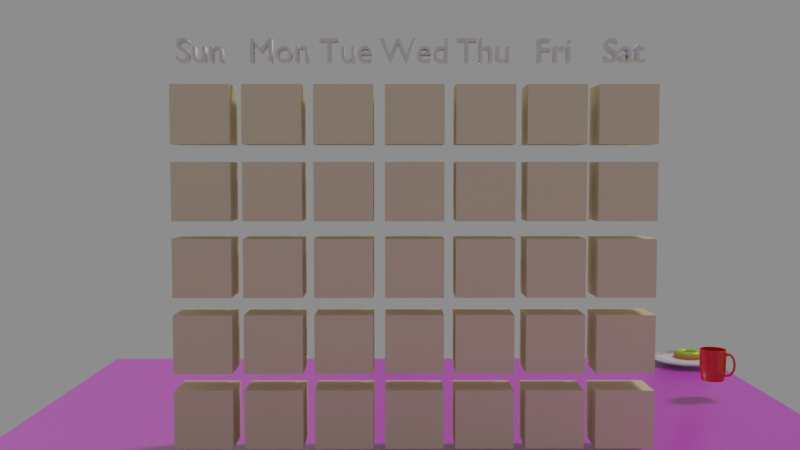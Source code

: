 # Source: donates.blend  (saved by Blender 2.79.0; exported with 4.5.12 LTS)
import bpy
from mathutils import Matrix  # noqa: F401  (used for matrix-valued properties, if any)

bpy.ops.wm.read_factory_settings(use_empty=True)
scene = bpy.context.scene
scene.name = 'Scene'

# ---- collections
col_collection_1 = bpy.data.collections.new('Collection 1'); scene.collection.children.link(col_collection_1)
col_collection_2 = bpy.data.collections.new('Collection 2'); scene.collection.children.link(col_collection_2)
col_collection_2.hide_render = True
col_collection_2.hide_viewport = True

# ---- images (referenced by path relative to the original .blend; pixels are not part of the script)
import os
ASSET_DIR = os.environ.get("B2B_ASSET_DIR", "")  # directory of the original .blend (textures are referenced by path, not embedded)
HERE = os.path.dirname(os.path.abspath(__file__))  # packed textures are extracted next to this script under _unpacked/

def load_image(name, relpath, width, height, colorspace="sRGB"):
    """Load a texture the original file referenced (path relative to the .blend, or extracted next to this script)."""
    p = next((c for c in (os.path.join(HERE, relpath), os.path.join(ASSET_DIR, relpath)) if relpath and os.path.exists(c)), "")
    if p:
        img = bpy.data.images.load(p, check_existing=True)
        img.name = name
    else:  # same state as the original file: an image datablock whose file is absent (Cycles renders it pink)
        img = bpy.data.images.new(name, width, height)
        img.source = "FILE"
        img.filepath = "//" + (relpath or name)
    img.colorspace_settings.name = colorspace
    return img
img_woodtexture_png = load_image('woodTexture.png', 'woodTexture.png', 1024, 1024, 'sRGB')

# ---- materials (node trees are filled in below, after node groups)
mat_material_003 = bpy.data.materials.new('Material.003')
mat_material_003.alpha_threshold = 0.0
mat_material_003.roughness = 0.5
mat_material_004 = bpy.data.materials.new('Material.004')
mat_material_004.alpha_threshold = 0.0
mat_material_004.roughness = 0.5
mat_material_006 = bpy.data.materials.new('Material.006')
mat_material_006.alpha_threshold = 0.0
mat_material_006.roughness = 0.5
mat_material = bpy.data.materials.new('Material')
mat_material.alpha_threshold = 0.0
mat_material.roughness = 0.5
mat_material_001 = bpy.data.materials.new('Material.001')
mat_material_001.alpha_threshold = 0.0
mat_material_001.diffuse_color = (0.8, 0.3315, 0.07433, 1.0)
mat_material_001.roughness = 0.5
mat_material_005 = bpy.data.materials.new('Material.005')
mat_material_005.alpha_threshold = 0.0
mat_material_005.roughness = 0.5

# ---- material node trees
mat_material_003.use_nodes = True; mat_material_003.node_tree.nodes.clear()
_N = mat_material_003.node_tree.nodes; _L = mat_material_003.node_tree.links
n0 = _N.new('ShaderNodeMixShader'); n0.name = 'Mix Shader'; n0.location = (197, 304)
n0.inputs[0].default_value = 0.8727
n1 = _N.new('ShaderNodeOutputMaterial'); n1.name = 'Material Output'; n1.location = (449, 285)
n2 = _N.new('ShaderNodeBsdfAnisotropic'); n2.name = 'Glossy BSDF'; n2.location = (-15, 474)
n2.distribution = 'GGX'
n2.inputs[1].default_value = 0.0
n3 = _N.new('ShaderNodeBsdfDiffuse'); n3.name = 'Diffuse BSDF'; n3.location = (-58, 210)
n3.inputs[0].default_value = (0.7983, 0.7699, 0.8, 1.0)
_L.new(n2.outputs[0], n0.inputs[1])
_L.new(n0.outputs[0], n1.inputs[0])
_L.new(n3.outputs[0], n0.inputs[2])
n1.is_active_output = True
mat_material_004.use_nodes = True; mat_material_004.node_tree.nodes.clear()
_N = mat_material_004.node_tree.nodes; _L = mat_material_004.node_tree.links
n0 = _N.new('ShaderNodeOutputMaterial'); n0.name = 'Material Output'; n0.location = (460, 300)
n1 = _N.new('ShaderNodeBsdfDiffuse'); n1.name = 'Diffuse BSDF'; n1.location = (10, 300)
n1.inputs[0].default_value = (0.8, 0.01205, 0.001127, 1.0)
n2 = _N.new('ShaderNodeBsdfAnisotropic'); n2.name = 'Glossy BSDF'; n2.location = (46, 111)
n2.distribution = 'GGX'
n2.inputs[1].default_value = 0.1118
n3 = _N.new('ShaderNodeMixShader'); n3.name = 'Mix Shader'; n3.location = (255, 288)
n3.inputs[0].default_value = 0.08636
_L.new(n1.outputs[0], n3.inputs[1])
_L.new(n3.outputs[0], n0.inputs[0])
_L.new(n2.outputs[0], n3.inputs[2])
n0.is_active_output = True
mat_material_006.use_nodes = True; mat_material_006.node_tree.nodes.clear()
_N = mat_material_006.node_tree.nodes; _L = mat_material_006.node_tree.links
n0 = _N.new('ShaderNodeOutputMaterial'); n0.name = 'Material Output'; n0.location = (460, 300)
n1 = _N.new('ShaderNodeMixShader'); n1.name = 'Mix Shader'; n1.location = (240, 281)
n1.inputs[0].default_value = 0.04091
n2 = _N.new('ShaderNodeBsdfDiffuse'); n2.name = 'Diffuse BSDF'; n2.location = (62, 393)
n2.inputs[0].default_value = (0.8, 0.7295, 0.5117, 1.0)
n3 = _N.new('ShaderNodeBsdfAnisotropic'); n3.name = 'Glossy BSDF'; n3.location = (47, 188)
n3.distribution = 'GGX'
n3.inputs[0].default_value = (0.8, 0.7704, 0.5008, 1.0)
n3.inputs[1].default_value = 0.0
_L.new(n2.outputs[0], n1.inputs[1])
_L.new(n1.outputs[0], n0.inputs[0])
_L.new(n3.outputs[0], n1.inputs[2])
n0.is_active_output = True
mat_material.use_nodes = True; mat_material.node_tree.nodes.clear()
_N = mat_material.node_tree.nodes; _L = mat_material.node_tree.links
n0 = _N.new('ShaderNodeOutputMaterial'); n0.name = 'Material Output'; n0.location = (460, 300)
n1 = _N.new('ShaderNodeBsdfDiffuse'); n1.name = 'Diffuse BSDF'; n1.location = (10, 300)
n1.inputs[0].default_value = (0.4943, 0.8, 0.1427, 1.0)
n2 = _N.new('ShaderNodeBsdfAnisotropic'); n2.name = 'Glossy BSDF'; n2.location = (4, 134)
n2.distribution = 'GGX'
n2.inputs[0].default_value = (0.8, 0.5338, 0.09947, 1.0)
n2.inputs[1].default_value = 0.3096
n3 = _N.new('ShaderNodeMixShader'); n3.name = 'Mix Shader'; n3.location = (240, 288)
n3.inputs[0].default_value = 0.1682
_L.new(n1.outputs[0], n3.inputs[1])
_L.new(n3.outputs[0], n0.inputs[0])
_L.new(n2.outputs[0], n3.inputs[2])
n0.is_active_output = True
mat_material_005.use_nodes = True; mat_material_005.node_tree.nodes.clear()
_N = mat_material_005.node_tree.nodes; _L = mat_material_005.node_tree.links
n0 = _N.new('ShaderNodeOutputMaterial'); n0.name = 'Material Output'; n0.location = (460, 300)
n1 = _N.new('ShaderNodeMixShader'); n1.name = 'Mix Shader'; n1.location = (240, 280)
n2 = _N.new('ShaderNodeBsdfDiffuse'); n2.name = 'Diffuse BSDF'; n2.location = (56, 478)
n3 = _N.new('ShaderNodeTexImage'); n3.name = 'Image Texture'; n3.location = (-127, 585)
n3.width = 140
n3.image = img_woodtexture_png
n4 = _N.new('ShaderNodeBsdfAnisotropic'); n4.name = 'Glossy BSDF'; n4.location = (54, 192)
n4.distribution = 'GGX'
n4.inputs[1].default_value = 0.2814
n5 = _N.new('ShaderNodeTexImage'); n5.name = 'Image Texture.001'; n5.location = (-305, 167)
n5.width = 140
n5.image = img_woodtexture_png
_L.new(n2.outputs[0], n1.inputs[1])
_L.new(n1.outputs[0], n0.inputs[0])
_L.new(n4.outputs[0], n1.inputs[2])
_L.new(n3.outputs[0], n2.inputs[0])
_L.new(n5.outputs[0], n4.inputs[4])
_L.new(n5.outputs[0], n2.inputs[2])
n0.is_active_output = True

# ---- world
world_world = bpy.data.worlds.new('World'); scene.world = world_world
world_world.use_nodes = True; world_world.node_tree.nodes.clear()
_N = world_world.node_tree.nodes; _L = world_world.node_tree.links
n0 = _N.new('ShaderNodeOutputWorld'); n0.name = 'World Output'; n0.location = (300, 300)
n1 = _N.new('ShaderNodeBackground'); n1.name = 'Background'; n1.location = (10, 300)
n1.inputs[0].default_value = (0.2664, 0.2664, 0.2664, 1.0)
_L.new(n1.outputs[0], n0.inputs[0])
n0.is_active_output = True
world_world.color = (0.2664, 0.2664, 0.2664)
world_world.use_sun_shadow = False
world_world.sun_shadow_jitter_overblur = 0.0
world_world.cycles.sampling_method = 'MANUAL'

# ---- cameras
cam_camera_001 = bpy.data.cameras.new('Camera.001')
cam_camera_001.clip_end = 100.0
cam_camera_001.lens = 35.0
cam_camera_001.sensor_width = 32.0
cam_camera_001.sensor_height = 18.0
cam_camera_001.display_size = 2.0
cam_camera_001.dof.focus_distance = 0.0

# ---- lights
light_lamp = bpy.data.lights.new('Lamp', 'SUN')
light_lamp.transmission_factor = 0.0
light_lamp.cutoff_distance = 30.0
light_lamp.angle = 0.1993
light_lamp.energy = 1.0
light_lamp.shadow_buffer_clip_start = 1.001
light_lamp.shadow_soft_size = 0.1
light_lamp.shadow_cascade_max_distance = 1000.0

# ---- meshes
me_cylinder_001 = bpy.data.meshes.new('Cylinder.001')
me_cylinder_001.from_pydata([(0.0, 1.0, -1.0), (0.06107, 1.564, -0.701), (0.3827, 0.9239, -1.0), (0.6465, 1.448, -0.701), (0.7071, 0.7071, -1.0), (1.143, 1.116, -0.701), (0.9239, 0.3827, -1.0), (1.474, 0.6199, -0.701), (1.0, -4.371e-08, -1.0), (1.591, 0.03442, -0.701), (0.9239, -0.3827, -1.0), (1.474, -0.551, -0.701), (0.7071, -0.7071, -1.0), (1.143, -1.047, -0.701), (0.3827, -0.9239, -1.0), (0.6465, -1.379, -0.701), (1.51e-07, -1.0, -1.0), (0.06107, -1.495, -0.701), (-0.3827, -0.9239, -1.0), (-0.5244, -1.379, -0.701), (-0.7071, -0.7071, -1.0), (-1.021, -1.047, -0.701), (-0.9239, -0.3827, -1.0), (-1.352, -0.551, -0.701), (-1.0, 1.192e-08, -1.0), (-1.469, 0.03442, -0.701), (-0.9239, 0.3827, -1.0), (-1.352, 0.6199, -0.701), (-0.7071, 0.7071, -1.0), (-1.021, 1.116, -0.701), (-0.3827, 0.9239, -1.0), (-0.5244, 1.448, -0.701), (-1.401, -1.056, -0.7205), (0.02007, 1.688, -0.8505), (0.6601, 1.56, -0.8505), (1.203, 1.198, -0.8505), (1.565, 0.6551, -0.8505), (1.692, 0.01513, -0.8505), (1.565, -0.6249, -0.8505), (1.203, -1.167, -0.8505), (0.6601, -1.53, -0.8505), (0.02007, -1.657, -0.8505), (-0.6199, -1.53, -0.8505), (-1.163, -1.167, -0.8505), (-1.525, -0.6249, -0.8505), (-1.652, 0.01513, -0.8505), (-1.525, 0.6551, -0.8505), (-1.163, 1.198, -0.8505), (-0.6199, 1.56, -0.8505), (0.9619, 0.1913, -1.0), (1.533, 0.3271, -0.701), (1.629, 0.3351, -0.8505), (0.9619, 0.1913, -1.0), (1.533, 0.3271, -0.701), (1.629, 0.3351, -0.8505), (0.047, 1.668, -0.7368), (0.6769, 1.551, -0.737), (1.214, 1.197, -0.7371), (1.571, 0.6606, -0.7371), (1.692, 0.02887, -0.7369), (1.559, -0.5972, -0.7368), (1.197, -1.12, -0.7365), (0.6663, -1.462, -0.7363), (0.04911, -1.575, -0.7361), (-0.562, -1.447, -0.7359), (-1.078, -1.098, -0.7358), (-1.424, -0.5809, -0.7359), (-1.55, 0.0295, -0.736), (-1.436, 0.6445, -0.7361), (-1.095, 1.173, -0.7363), (-0.5756, 1.534, -0.7366), (0.047, 1.668, -0.7368), (0.6769, 1.551, -0.737), (1.214, 1.197, -0.7371), (1.571, 0.6606, -0.7371), (1.692, 0.02887, -0.7369), (1.559, -0.5972, -0.7368), (1.197, -1.12, -0.7365), (0.6663, -1.462, -0.7363), (0.04911, -1.575, -0.7361), (-0.562, -1.447, -0.7359), (-1.078, -1.098, -0.7358), (-1.424, -0.5809, -0.7359), (-1.55, 0.0295, -0.736), (-1.436, 0.6445, -0.7361), (-1.095, 1.173, -0.7363), (-0.5756, 1.534, -0.7366), (0.047, 1.668, -0.7368), (0.6769, 1.551, -0.737), (1.214, 1.197, -0.7371), (1.571, 0.6606, -0.7371), (1.692, 0.02887, -0.7369), (1.559, -0.5972, -0.7368), (1.197, -1.12, -0.7365), (0.6663, -1.462, -0.7363), (0.04911, -1.575, -0.7361), (-0.562, -1.447, -0.7359), (-1.078, -1.098, -0.7358), (-1.424, -0.5809, -0.7359), (-1.55, 0.0295, -0.736), (-1.436, 0.6445, -0.7361), (-1.095, 1.173, -0.7363), (-0.5756, 1.534, -0.7366), (0.047, 1.668, -0.7368), (0.6769, 1.551, -0.737), (1.214, 1.197, -0.7371), (1.571, 0.6606, -0.7371), (1.692, 0.02887, -0.7369), (1.559, -0.5972, -0.7368), (1.197, -1.12, -0.7365), (0.6663, -1.462, -0.7363), (0.04911, -1.575, -0.7361), (-0.562, -1.447, -0.7359), (-1.078, -1.098, -0.7358), (-1.424, -0.5809, -0.7359), (-1.55, 0.0295, -0.736), (-1.436, 0.6445, -0.7361), (-1.095, 1.173, -0.7363), (-0.5756, 1.534, -0.7366), (0.6992, 1.643, -0.7958), (1.269, 1.262, -0.7958), (1.649, 0.6925, -0.7958), (1.783, 0.02066, -0.7958), (1.649, -0.6511, -0.7958), (1.269, -1.221, -0.7958), (0.6992, -1.601, -0.7958), (0.02741, -1.735, -0.7958), (-0.6444, -1.601, -0.7958), (-1.214, -1.221, -0.7958), (-1.594, -0.6511, -0.7958), (-1.728, 0.02066, -0.7958), (-1.594, 0.6925, -0.7958), (-1.214, 1.262, -0.7958), (-0.6444, 1.643, -0.7958), (0.02741, 1.776, -0.7958), (0.6992, 1.643, -0.7423), (1.269, 1.262, -0.7423), (1.649, 0.6925, -0.7423), (1.783, 0.02066, -0.7423), (1.649, -0.6511, -0.7423), (1.269, -1.221, -0.7423), (0.6992, -1.601, -0.7423), (0.02741, -1.735, -0.7423), (-0.6444, -1.601, -0.7423), (-1.214, -1.221, -0.7423), (-1.594, -0.6511, -0.7423), (-1.728, 0.02066, -0.7423), (-1.594, 0.6925, -0.7423), (-1.214, 1.262, -0.7423), (-0.6444, 1.643, -0.7423), (0.02741, 1.776, -0.7423), (0.03971, 1.344, -0.8505), (0.5469, 1.243, -0.8505), (0.9768, 0.9562, -0.8505), (1.264, 0.5262, -0.8505), (1.365, 0.01904, -0.8505), (1.264, -0.4881, -0.8505), (0.9768, -0.9181, -0.8505), (0.5469, -1.205, -0.8505), (0.03971, -1.306, -0.8505), (-0.4675, -1.205, -0.8505), (-0.8974, -0.9181, -0.8505), (-1.185, -0.4881, -0.8505), (-1.286, 0.01904, -0.8505), (-1.185, 0.5262, -0.8505), (-0.8974, 0.9562, -0.8505), (-0.4675, 1.243, -0.8505), (1.315, 0.2726, -0.8505), (0.047, 1.668, -0.7368), (0.6769, 1.551, -0.737), (1.214, 1.197, -0.7371), (1.571, 0.6606, -0.7371), (1.692, 0.02887, -0.7369), (1.559, -0.5972, -0.7368), (1.197, -1.12, -0.7365), (0.6663, -1.462, -0.7363), (0.04911, -1.575, -0.7361), (-0.562, -1.447, -0.7359), (-1.078, -1.098, -0.7358), (-1.424, -0.5809, -0.7359), (-1.55, 0.0295, -0.736), (-1.436, 0.6445, -0.7361), (-1.095, 1.173, -0.7363), (-0.5756, 1.534, -0.7366), (0.6465, 1.448, -0.701), (0.06107, 1.564, -0.701), (1.143, 1.116, -0.701), (1.474, 0.6199, -0.701), (1.533, 0.3271, -0.701), (1.474, -0.551, -0.701), (1.591, 0.03442, -0.701), (1.143, -1.047, -0.701), (0.6465, -1.379, -0.701), (0.06107, -1.495, -0.701), (-0.5244, -1.379, -0.701), (-1.021, -1.047, -0.701), (-1.352, -0.551, -0.701), (-1.469, 0.03442, -0.701), (-1.352, 0.6199, -0.701), (-1.021, 1.116, -0.701), (-0.5244, 1.448, -0.701), (0.6465, 1.448, -0.8351), (0.06107, 1.564, -0.8351), (1.143, 1.116, -0.8351), (1.474, 0.6199, -0.8351), (1.533, 0.3271, -0.8351), (1.474, -0.551, -0.8351), (1.591, 0.03442, -0.8351), (1.143, -1.047, -0.8351), (0.6465, -1.379, -0.8351), (0.06107, -1.495, -0.8351), (-0.5244, -1.379, -0.8351), (-1.021, -1.047, -0.8351), (-1.352, -0.551, -0.8351), (-1.469, 0.03442, -0.8351), (-1.352, 0.6199, -0.8351), (-1.021, 1.116, -0.8351), (-0.5244, 1.448, -0.8351)], [], [(55, 1, 3, 56), (56, 3, 5, 57), (57, 5, 7, 58), (51, 50, 9, 59, 122, 37), (59, 9, 11, 60), (60, 11, 13, 61), (61, 13, 15, 62), (62, 15, 17, 63), (63, 17, 19, 64), (64, 19, 21, 65), (65, 21, 23, 66), (66, 23, 25, 67), (67, 25, 27, 68), (68, 27, 29, 69), (15, 13, 191, 192), (69, 29, 31, 70), (70, 31, 1, 55), (0, 2, 4, 6, 49, 8, 10, 12, 14, 16, 18, 20, 22, 24, 26, 28, 30), (30, 48, 33, 0), (28, 47, 48, 30), (26, 46, 47, 28), (24, 45, 46, 26), (22, 44, 45, 24), (20, 43, 44, 22), (18, 42, 43, 20), (16, 41, 42, 18), (14, 40, 41, 16), (12, 39, 40, 14), (10, 38, 39, 12), (8, 37, 38, 10), (49, 51, 37, 8), (4, 35, 36, 6), (2, 34, 35, 4), (0, 33, 34, 2), (6, 36, 51, 49), (36, 121, 58, 7, 50, 51), (51, 50, 53, 54), (49, 51, 54, 52), (133, 70, 55, 134), (132, 69, 70, 133), (131, 68, 69, 132), (130, 67, 68, 131), (129, 66, 67, 130), (128, 65, 66, 129), (127, 64, 65, 128), (126, 63, 64, 127), (125, 62, 63, 126), (124, 61, 62, 125), (123, 60, 61, 124), (122, 59, 60, 123), (120, 57, 58, 121), (119, 56, 57, 120), (134, 55, 56, 119), (62, 61, 77, 78), (69, 68, 84, 85), (61, 60, 76, 77), (68, 67, 83, 84), (60, 59, 75, 76), (67, 66, 82, 83), (58, 57, 73, 74), (66, 65, 81, 82), (57, 56, 72, 73), (65, 64, 80, 81), (56, 55, 71, 72), (64, 63, 79, 80), (55, 70, 86, 71), (63, 62, 78, 79), (70, 69, 85, 86), (78, 77, 93, 94), (85, 84, 100, 101), (77, 76, 92, 93), (84, 83, 99, 100), (76, 75, 91, 92), (83, 82, 98, 99), (74, 73, 89, 90), (82, 81, 97, 98), (73, 72, 88, 89), (81, 80, 96, 97), (72, 71, 87, 88), (80, 79, 95, 96), (71, 86, 102, 87), (79, 78, 94, 95), (86, 85, 101, 102), (87, 102, 118, 103), (95, 94, 110, 111), (102, 101, 117, 118), (94, 93, 109, 110), (101, 100, 116, 117), (93, 92, 108, 109), (100, 99, 115, 116), (92, 91, 107, 108), (99, 98, 114, 115), (90, 89, 105, 106), (98, 97, 113, 114), (89, 88, 104, 105), (97, 96, 112, 113), (88, 87, 103, 104), (96, 95, 111, 112), (33, 134, 119, 34), (34, 119, 120, 35), (35, 120, 121, 36), (37, 122, 123, 38), (38, 123, 124, 39), (39, 124, 125, 40), (40, 125, 126, 41), (41, 126, 127, 42), (42, 127, 128, 43), (43, 128, 129, 44), (44, 129, 130, 45), (45, 130, 131, 46), (46, 131, 132, 47), (47, 132, 133, 48), (48, 133, 134, 33), (133, 132, 148, 149), (126, 125, 141, 142), (134, 133, 149, 150), (127, 126, 142, 143), (119, 134, 150, 135), (128, 127, 143, 144), (120, 119, 135, 136), (129, 128, 144, 145), (121, 120, 136, 137), (130, 129, 145, 146), (123, 122, 138, 139), (131, 130, 146, 147), (124, 123, 139, 140), (132, 131, 147, 148), (125, 124, 140, 141), (47, 48, 166, 165), (39, 40, 158, 157), (46, 47, 165, 164), (38, 39, 157, 156), (45, 46, 164, 163), (36, 51, 167, 154), (37, 38, 156, 155), (44, 45, 163, 162), (37, 51, 167, 155), (43, 44, 162, 161), (35, 36, 154, 153), (42, 43, 161, 160), (34, 35, 153, 152), (41, 42, 160, 159), (48, 33, 151, 166), (33, 34, 152, 151), (40, 41, 159, 158), (103, 118, 183, 168), (111, 110, 175, 176), (118, 117, 182, 183), (110, 109, 174, 175), (117, 116, 181, 182), (109, 108, 173, 174), (116, 115, 180, 181), (108, 107, 172, 173), (115, 114, 179, 180), (106, 105, 170, 171), (114, 113, 178, 179), (105, 104, 169, 170), (113, 112, 177, 178), (104, 103, 168, 169), (112, 111, 176, 177), (198, 197, 214, 215), (25, 23, 196, 197), (11, 9, 190, 189), (21, 19, 194, 195), (9, 50, 188, 190), (31, 29, 199, 200), (7, 5, 186, 187), (17, 15, 192, 193), (3, 1, 185, 184), (27, 25, 197, 198), (13, 11, 189, 191), (23, 21, 195, 196), (1, 31, 200, 185), (50, 7, 187, 188), (19, 17, 193, 194), (29, 27, 198, 199), (5, 3, 184, 186), (201, 202, 217, 216, 215, 214, 213, 212, 211, 210, 209, 208, 206, 207, 205, 204, 203), (191, 189, 206, 208), (199, 198, 215, 216), (192, 191, 208, 209), (200, 199, 216, 217), (193, 192, 209, 210), (184, 185, 202, 201), (185, 200, 217, 202), (194, 193, 210, 211), (186, 184, 201, 203), (190, 188, 205, 207), (195, 194, 211, 212), (187, 186, 203, 204), (196, 195, 212, 213), (188, 187, 204, 205), (197, 196, 213, 214), (189, 190, 207, 206)])
me_cylinder_001.materials.append(mat_material_003)
me_cylinder_001.use_remesh_preserve_volume = False
me_cylinder_001.use_remesh_preserve_attributes = False
me_cylinder_001.use_mirror_vertex_groups = False
me_cylinder_001.update()
me_cylinder = bpy.data.meshes.new('Cylinder')
me_cylinder.from_pydata([(0.1331, 0.8042, -1.222), (0.111, 0.9193, 1.222), (0.4527, 0.8025, -1.222), (0.4763, 0.9173, 1.222), (0.7473, 0.6785, -1.222), (0.813, 0.7756, 1.222), (0.972, 0.4512, -1.222), (1.07, 0.5158, 1.222), (1.093, 0.1552, -1.222), (1.208, 0.1775, 1.222), (1.091, -0.1644, -1.222), (1.206, -0.1879, 1.222), (0.9669, -0.459, -1.222), (1.064, -0.5246, 1.222), (0.7397, -0.6837, -1.222), (0.8043, -0.7815, 1.222), (0.4437, -0.8043, -1.222), (0.466, -0.9194, 1.222), (0.1241, -0.8025, -1.222), (0.1006, -0.9173, 1.222), (-0.1705, -0.6786, -1.222), (-0.2361, -0.7756, 1.222), (-0.3959, -0.4507, -1.222), (-0.493, -0.5159, 1.222), (-0.5243, -0.157, -1.204), (-0.6309, -0.1775, 1.222), (-0.5144, 0.1635, -1.222), (-0.6288, 0.1878, 1.222), (-0.3901, 0.4589, -1.222), (-0.4871, 0.5245, 1.222), (-0.1629, 0.6836, -1.222), (-0.2274, 0.7814, 1.222), (0.09582, 0.9977, -0.4143), (0.4923, 0.9955, -0.4143), (0.8577, 0.8417, -0.4143), (1.137, 0.5598, -0.4143), (1.286, 0.1926, -0.4143), (1.284, -0.2039, -0.4143), (1.13, -0.5693, -0.4143), (0.8482, -0.8481, -0.4143), (0.4811, -0.9978, -0.4143), (0.08461, -0.9955, -0.4143), (-0.2808, -0.8418, -0.4143), (-0.5596, -0.5598, -0.4143), (-0.714, -0.1936, -0.4046), (-0.7071, 0.2038, -0.4143), (-0.5533, 0.5693, -0.4143), (-0.2713, 0.848, -0.4143), (0.09735, 0.9898, 1.187), (0.4907, 0.9876, 1.187), (0.8532, 0.835, 1.187), (1.13, 0.5553, 1.187), (1.278, 0.1911, 1.187), (1.276, -0.2023, 1.187), (1.123, -0.5648, 1.187), (0.8438, -0.8414, 1.187), (0.4796, -0.9898, 1.187), (0.08624, -0.9876, 1.187), (-0.2763, -0.8351, 1.187), (-0.5529, -0.5554, 1.187), (-0.7037, -0.1916, 1.192), (-0.6991, 0.2022, 1.187), (-0.5466, 0.5647, 1.187), (-0.2669, 0.8413, 1.187), (0.4675, 0.8746, -1.194), (0.7886, 0.7395, -1.194), (1.033, 0.4918, -1.194), (1.165, 0.1692, -1.194), (1.163, -0.1791, -1.194), (1.028, -0.5002, -1.194), (0.7802, -0.7451, -1.194), (0.4577, -0.8766, -1.194), (0.1093, -0.8747, -1.194), (-0.2118, -0.7396, -1.194), (-0.4567, -0.4919, -1.194), (-0.511, -0.1544, -1.174), (-0.5862, 0.179, -1.194), (-0.4511, 0.5001, -1.194), (-0.2034, 0.7451, -1.194), (0.1192, 0.8765, -1.194), (0.4891, 0.9796, 1.222), (0.09889, 0.9818, 1.222), (0.8487, 0.8283, 1.222), (1.123, 0.5509, 1.222), (1.27, 0.1895, 1.222), (1.268, -0.2006, 1.222), (1.117, -0.5603, 1.222), (0.8394, -0.8346, 1.222), (0.478, -0.9819, 1.222), (0.08787, -0.9797, 1.222), (-0.2718, -0.8284, 1.222), (-0.5461, -0.5509, 1.222), (-0.6934, -0.1896, 1.222), (-0.6912, 0.2006, 1.222), (-0.5399, 0.5602, 1.222), (-0.2624, 0.8345, 1.222), (0.12, 0.8722, -1.222), (0.4666, 0.8702, -1.222), (0.7861, 0.7358, -1.222), (1.03, 0.4893, -1.222), (1.161, 0.1684, -1.222), (1.159, -0.1782, -1.222), (1.024, -0.4977, -1.222), (0.7778, -0.7414, -1.222), (0.4568, -0.8723, -1.222), (0.1102, -0.8703, -1.222), (-0.2093, -0.7359, -1.222), (-0.453, -0.4894, -1.222), (-0.5927, -0.1702, -1.204), (-0.5819, 0.1782, -1.222), (-0.4474, 0.4976, -1.222), (-0.201, 0.7413, -1.222), (0.111, 0.9193, 1.222), (0.4763, 0.9173, 1.222), (0.813, 0.7756, 1.222), (1.07, 0.5158, 1.222), (1.208, 0.1775, 1.222), (1.206, -0.1879, 1.222), (1.064, -0.5246, 1.222), (0.8043, -0.7815, 1.222), (0.466, -0.9194, 1.222), (0.1006, -0.9173, 1.222), (-0.2361, -0.7756, 1.222), (-0.493, -0.5159, 1.222), (-0.6309, -0.1775, 1.222), (-0.6288, 0.1878, 1.222), (-0.4871, 0.5245, 1.222), (-0.2274, 0.7814, 1.222), (0.111, 0.9193, 1.222), (0.4763, 0.9173, 1.222), (0.813, 0.7756, 1.222), (1.07, 0.5158, 1.222), (1.208, 0.1775, 1.222), (1.206, -0.1879, 1.222), (1.064, -0.5246, 1.222), (0.8043, -0.7815, 1.222), (0.466, -0.9194, 1.222), (0.1006, -0.9173, 1.222), (-0.2361, -0.7756, 1.222), (-0.493, -0.5159, 1.222), (-0.6309, -0.1775, 1.222), (-0.6288, 0.1878, 1.222), (-0.4871, 0.5245, 1.222), (-0.2274, 0.7814, 1.222), (0.1456, 0.7398, -1.153), (0.4396, 0.7381, -1.153), (0.7106, 0.6241, -1.153), (0.9173, 0.415, -1.153), (1.028, 0.1428, -1.153), (1.027, -0.1512, -1.153), (0.9126, -0.4221, -1.153), (0.7035, -0.6288, -1.153), (0.4313, -0.7398, -1.153), (0.1373, -0.7382, -1.153), (-0.1336, -0.6241, -1.153), (-0.3403, -0.4151, -1.153), (-0.4513, -0.1429, -1.153), (-0.4497, 0.1511, -1.153), (-0.3356, 0.4221, -1.153), (-0.1266, 0.6288, -1.153), (-0.5518, -0.1623, -1.009), (-0.5499, 0.1716, -1.009), (1.127, -0.1717, -1.009), (0.9973, -0.4795, -1.009), (-0.4204, 0.4794, -1.009), (0.7599, -0.7142, -1.009), (-0.183, 0.7142, -1.009), (0.4507, -0.8403, -1.009), (0.1262, 0.8402, -1.009), (0.4601, 0.8383, -1.009), (0.1168, -0.8384, -1.009), (0.7679, 0.7088, -1.009), (-0.191, -0.7089, -1.009), (1.003, 0.4714, -1.009), (-0.4257, -0.4715, -1.009), (1.129, 0.1622, -1.009), (-0.6665, 0.1955, -0.4135), (1.096, -0.5461, -0.4135), (-0.5189, 0.546, -0.4135), (0.8254, -0.8135, -0.4135), (-0.2485, 0.8135, -0.4135), (0.4733, -0.9571, -0.4135), (0.484, 0.9549, -0.4135), (0.09294, -0.955, -0.4135), (0.8345, 0.8074, -0.4135), (-0.2576, -0.8074, -0.4135), (1.102, 0.5369, -0.4135), (-0.525, -0.537, -0.4135), (1.246, 0.1848, -0.4135), (-0.6686, -0.1848, -0.4135), (1.243, -0.1956, -0.4135), (0.1037, 0.957, -0.4135), (0.4455, 0.7667, -1.153), (0.1401, 0.7684, -1.153), (0.7269, 0.6483, -1.153), (0.9417, 0.4311, -1.153), (1.057, 0.1483, -1.153), (1.055, -0.157, -1.153), (0.9368, -0.4385, -1.153), (0.7196, -0.6532, -1.153), (0.4368, -0.7685, -1.153), (0.1315, -0.7668, -1.153), (-0.15, -0.6483, -1.153), (-0.3647, -0.4312, -1.153), (-0.48, -0.1484, -1.153), (-0.4783, 0.157, -1.153), (-0.3598, 0.4384, -1.153), (-0.1427, 0.6532, -1.153), (0.4917, 0.9927, 0.7193), (0.8561, 0.8393, 0.7193), (1.134, 0.5582, 0.7193), (1.283, 0.1921, 0.7193), (1.281, -0.2033, 0.7193), (1.128, -0.5677, 0.7193), (0.8467, -0.8457, 0.7193), (0.4806, -0.995, 0.7193), (0.08519, -0.9927, 0.7193), (-0.2792, -0.8394, 0.7193), (-0.5572, -0.5582, 0.7193), (-0.7104, -0.1929, 0.7272), (-0.7042, 0.2032, 0.7193), (-0.5509, 0.5676, 0.7193), (-0.2698, 0.8456, 0.7193), (0.09636, 0.9949, 0.7193), (0.09685, 0.9924, 0.9761), (0.4912, 0.9901, 0.9761), (0.8547, 0.8372, 0.9761), (1.132, 0.5568, 0.9761), (1.281, 0.1916, 0.9761), (1.279, -0.2028, 0.9761), (1.126, -0.5663, 0.9761), (0.8453, -0.8436, 0.9761), (0.4801, -0.9924, 0.9761), (0.08571, -0.9902, 0.9761), (-0.2778, -0.8372, 0.9761), (-0.5551, -0.5568, 0.9761), (-0.7071, -0.1922, 0.9825), (-0.7017, 0.2027, 0.9761), (-0.5488, 0.5662, 0.9761), (-0.2683, 0.8435, 0.9761), (1.556, 0.19, 0.9435), (1.558, 0.1905, 0.7573), (1.554, -0.2043, 0.9435), (1.556, -0.2048, 0.7573), (1.588, 0.19, 0.9376), (1.525, 0.1905, 0.7624), (1.586, -0.2043, 0.9384), (1.523, -0.2048, 0.7632), (1.835, 0.19, 0.727), (1.684, 0.1905, 0.6189), (1.834, -0.2043, 0.7288), (1.683, -0.2048, 0.6207), (1.926, 0.19, 0.4948), (1.749, 0.1905, 0.4363), (1.925, -0.2043, 0.4969), (1.748, -0.2048, 0.4384), (1.955, 0.19, 0.3856), (1.773, 0.1905, 0.3472), (1.955, -0.2043, 0.3877), (1.773, -0.2048, 0.3494), (1.996, 0.19, 0.1109), (1.81, 0.1905, 0.09927), (1.996, -0.2043, 0.1131), (1.81, -0.2048, 0.1015), (1.993, 0.19, -0.03005), (1.807, 0.1905, -0.01806), (1.993, -0.2043, -0.02784), (1.807, -0.2048, -0.01584), (1.971, 0.19, -0.2368), (1.787, 0.1905, -0.2078), (1.971, -0.2043, -0.2346), (1.787, -0.2048, -0.2056), (1.929, 0.19, -0.4291), (1.757, 0.1905, -0.3576), (1.929, -0.2043, -0.4271), (1.758, -0.2048, -0.3556), (1.792, 0.19, -0.6398), (1.641, 0.1905, -0.5312), (1.793, -0.2043, -0.638), (1.642, -0.2048, -0.5294), (1.612, 0.19, -0.8597), (1.514, 0.1905, -0.7011), (1.613, -0.2043, -0.8585), (1.516, -0.2048, -0.6999), (1.439, 0.19, -0.8993), (1.416, 0.1905, -0.7146), (1.441, -0.2043, -0.8991), (1.418, -0.2048, -0.7144), (1.264, 0.19, -0.9089), (1.254, 0.1905, -0.7229), (1.266, -0.2043, -0.9088), (1.256, -0.2048, -0.7228), (0.1075, 0.9371, -0.7393), (0.4799, 0.935, -0.7393), (0.8232, 0.7906, -0.7393), (1.085, 0.5258, -0.7393), (1.226, 0.1809, -0.7393), (1.224, -0.1915, -0.7393), (1.079, -0.5348, -0.7393), (0.8142, -0.7966, -0.7393), (0.4694, -0.9372, -0.7393), (0.09696, -0.9351, -0.7393), (-0.2463, -0.7907, -0.7393), (-0.5082, -0.5258, -0.7393), (-0.6125, -0.174, -0.7245), (-0.6466, 0.1914, -0.7393), (-0.5022, 0.5347, -0.7393), (-0.2374, 0.7965, -0.7393), (0.4737, 0.9048, -0.9235), (0.8059, 0.765, -0.9235), (1.059, 0.5088, -0.9235), (1.195, 0.1751, -0.9235), (1.193, -0.1853, -0.9235), (1.053, -0.5175, -0.9235), (0.7972, -0.7709, -0.9235), (0.4635, -0.9069, -0.9235), (0.1031, -0.9049, -0.9235), (-0.229, -0.7651, -0.9235), (-0.4824, -0.5089, -0.9235), (-0.5618, -0.1642, -0.9061), (-0.6164, 0.1852, -0.9235), (-0.4767, 0.5174, -0.9235), (-0.2204, 0.7708, -0.9235), (0.1133, 0.9068, -0.9235), (1.307, 0.1914, 0.973), (1.309, 0.1919, 0.7229), (1.305, -0.2029, 0.973), (1.307, -0.2034, 0.7229), (1.229, 0.1822, -0.7372), (1.228, -0.1933, -0.7371), (1.203, -0.1879, -0.9215), (1.205, 0.1771, -0.9215)], [], [(48, 81, 80, 49), (49, 80, 82, 50), (50, 82, 83, 51), (51, 83, 84, 52), (52, 84, 85, 53), (53, 85, 86, 54), (54, 86, 87, 55), (55, 87, 88, 56), (56, 88, 89, 57), (57, 89, 90, 58), (58, 90, 91, 59), (59, 91, 92, 60), (60, 92, 93, 61), (61, 93, 94, 62), (27, 25, 124, 125), (62, 94, 95, 63), (63, 95, 81, 48), (0, 2, 4, 6, 8, 10, 12, 14, 16, 18, 20, 22, 24, 26, 28, 30), (307, 47, 32, 292), (306, 46, 47, 307), (305, 45, 46, 306), (304, 44, 45, 305), (303, 43, 44, 304), (302, 42, 43, 303), (301, 41, 42, 302), (300, 40, 41, 301), (299, 39, 40, 300), (298, 38, 39, 299), (297, 37, 38, 298), (296, 36, 37, 297), (295, 35, 36, 296), (294, 34, 35, 295), (293, 33, 34, 294), (292, 32, 33, 293), (239, 63, 48, 224), (238, 62, 63, 239), (237, 61, 62, 238), (236, 60, 61, 237), (235, 59, 60, 236), (234, 58, 59, 235), (233, 57, 58, 234), (232, 56, 57, 233), (231, 55, 56, 232), (230, 54, 55, 231), (229, 53, 54, 230), (228, 52, 53, 229), (227, 51, 52, 228), (226, 50, 51, 227), (225, 49, 50, 226), (224, 48, 49, 225), (96, 79, 64, 97), (97, 64, 65, 98), (98, 65, 66, 99), (99, 66, 67, 100), (100, 67, 68, 101), (101, 68, 69, 102), (102, 69, 70, 103), (103, 70, 71, 104), (104, 71, 72, 105), (105, 72, 73, 106), (106, 73, 74, 107), (107, 74, 75, 108), (108, 75, 76, 109), (109, 76, 77, 110), (110, 77, 78, 111), (111, 78, 79, 96), (1, 3, 80, 81), (3, 5, 82, 80), (5, 7, 83, 82), (7, 9, 84, 83), (9, 11, 85, 84), (11, 13, 86, 85), (13, 15, 87, 86), (15, 17, 88, 87), (17, 19, 89, 88), (19, 21, 90, 89), (21, 23, 91, 90), (23, 25, 92, 91), (25, 27, 93, 92), (27, 29, 94, 93), (29, 31, 95, 94), (31, 1, 81, 95), (2, 0, 96, 97), (4, 2, 97, 98), (6, 4, 98, 99), (8, 6, 99, 100), (10, 8, 100, 101), (12, 10, 101, 102), (14, 12, 102, 103), (16, 14, 103, 104), (18, 16, 104, 105), (20, 18, 105, 106), (22, 20, 106, 107), (24, 22, 107, 108), (26, 24, 108, 109), (28, 26, 109, 110), (30, 28, 110, 111), (0, 30, 111, 96), (120, 119, 135, 136), (13, 11, 117, 118), (29, 27, 125, 126), (15, 13, 118, 119), (31, 29, 126, 127), (17, 15, 119, 120), (3, 1, 112, 113), (1, 31, 127, 112), (19, 17, 120, 121), (5, 3, 113, 114), (21, 19, 121, 122), (7, 5, 114, 115), (23, 21, 122, 123), (9, 7, 115, 116), (25, 23, 123, 124), (11, 9, 116, 117), (161, 160, 204, 205), (113, 112, 128, 129), (112, 127, 143, 128), (121, 120, 136, 137), (114, 113, 129, 130), (122, 121, 137, 138), (115, 114, 130, 131), (123, 122, 138, 139), (116, 115, 131, 132), (124, 123, 139, 140), (117, 116, 132, 133), (125, 124, 140, 141), (118, 117, 133, 134), (126, 125, 141, 142), (119, 118, 134, 135), (127, 126, 142, 143), (145, 144, 159, 158, 157, 156, 155, 154, 153, 152, 151, 150, 149, 148, 147, 146), (163, 162, 197, 198), (164, 161, 205, 206), (165, 163, 198, 199), (166, 164, 206, 207), (167, 165, 199, 200), (169, 168, 193, 192), (168, 166, 207, 193), (170, 167, 200, 201), (171, 169, 192, 194), (172, 170, 201, 202), (173, 171, 194, 195), (174, 172, 202, 203), (175, 173, 195, 196), (160, 174, 203, 204), (162, 175, 196, 197), (190, 188, 175, 162), (189, 187, 174, 160), (188, 186, 173, 175), (187, 185, 172, 174), (186, 184, 171, 173), (185, 183, 170, 172), (184, 182, 169, 171), (183, 181, 167, 170), (191, 180, 166, 168), (182, 191, 168, 169), (181, 179, 165, 167), (180, 178, 164, 166), (179, 177, 163, 165), (178, 176, 161, 164), (177, 190, 162, 163), (176, 189, 160, 161), (141, 140, 189, 176), (134, 133, 190, 177), (142, 141, 176, 178), (135, 134, 177, 179), (143, 142, 178, 180), (136, 135, 179, 181), (129, 128, 191, 182), (128, 143, 180, 191), (137, 136, 181, 183), (130, 129, 182, 184), (138, 137, 183, 185), (131, 130, 184, 186), (139, 138, 185, 187), (132, 131, 186, 188), (140, 139, 187, 189), (133, 132, 188, 190), (144, 145, 192, 193), (145, 146, 194, 192), (146, 147, 195, 194), (147, 148, 196, 195), (148, 149, 197, 196), (149, 150, 198, 197), (150, 151, 199, 198), (151, 152, 200, 199), (152, 153, 201, 200), (153, 154, 202, 201), (154, 155, 203, 202), (155, 156, 204, 203), (156, 157, 205, 204), (157, 158, 206, 205), (158, 159, 207, 206), (159, 144, 193, 207), (32, 223, 208, 33), (33, 208, 209, 34), (34, 209, 210, 35), (35, 210, 211, 36), (36, 211, 212, 37), (37, 212, 213, 38), (38, 213, 214, 39), (39, 214, 215, 40), (40, 215, 216, 41), (41, 216, 217, 42), (42, 217, 218, 43), (43, 218, 219, 44), (44, 219, 220, 45), (45, 220, 221, 46), (46, 221, 222, 47), (47, 222, 223, 32), (223, 224, 225, 208), (208, 225, 226, 209), (209, 226, 227, 210), (210, 227, 228, 211), (325, 324, 240, 241), (212, 229, 230, 213), (213, 230, 231, 214), (214, 231, 232, 215), (215, 232, 233, 216), (216, 233, 234, 217), (217, 234, 235, 218), (218, 235, 236, 219), (219, 236, 237, 220), (220, 237, 238, 221), (221, 238, 239, 222), (222, 239, 224, 223), (240, 242, 246, 244), (324, 326, 242, 240), (326, 327, 243, 242), (327, 325, 241, 243), (247, 245, 249, 251), (242, 243, 247, 246), (243, 241, 245, 247), (241, 240, 244, 245), (249, 248, 252, 253), (245, 244, 248, 249), (244, 246, 250, 248), (246, 247, 251, 250), (252, 254, 258, 256), (248, 250, 254, 252), (250, 251, 255, 254), (251, 249, 253, 255), (259, 257, 261, 263), (254, 255, 259, 258), (255, 253, 257, 259), (253, 252, 256, 257), (260, 262, 266, 264), (257, 256, 260, 261), (256, 258, 262, 260), (258, 259, 263, 262), (266, 267, 271, 270), (262, 263, 267, 266), (263, 261, 265, 267), (261, 260, 264, 265), (271, 269, 273, 275), (267, 265, 269, 271), (265, 264, 268, 269), (264, 266, 270, 268), (272, 274, 278, 276), (269, 268, 272, 273), (268, 270, 274, 272), (270, 271, 275, 274), (279, 277, 281, 283), (274, 275, 279, 278), (275, 273, 277, 279), (273, 272, 276, 277), (283, 281, 285, 287), (277, 276, 280, 281), (276, 278, 282, 280), (278, 279, 283, 282), (284, 286, 290, 288), (281, 280, 284, 285), (280, 282, 286, 284), (282, 283, 287, 286), (229, 212, 327, 326), (286, 287, 291, 290), (287, 285, 289, 291), (285, 284, 288, 289), (323, 292, 293, 308), (308, 293, 294, 309), (309, 294, 295, 310), (310, 295, 296, 311), (212, 211, 325, 327), (312, 297, 298, 313), (313, 298, 299, 314), (314, 299, 300, 315), (315, 300, 301, 316), (316, 301, 302, 317), (317, 302, 303, 318), (318, 303, 304, 319), (319, 304, 305, 320), (320, 305, 306, 321), (321, 306, 307, 322), (322, 307, 292, 323), (78, 322, 323, 79), (77, 321, 322, 78), (76, 320, 321, 77), (75, 319, 320, 76), (74, 318, 319, 75), (73, 317, 318, 74), (72, 316, 317, 73), (71, 315, 316, 72), (70, 314, 315, 71), (69, 313, 314, 70), (68, 312, 313, 69), (67, 311, 312, 68), (66, 310, 311, 67), (65, 309, 310, 66), (64, 308, 309, 65), (79, 323, 308, 64), (329, 291, 289, 328), (330, 290, 291, 329), (331, 288, 290, 330), (331, 311, 296, 328), (228, 229, 326, 324), (211, 228, 324, 325), (288, 331, 328, 289), (311, 331, 330, 312), (312, 330, 329, 297), (297, 329, 328, 296)])
me_cylinder.materials.append(mat_material_004)
me_cylinder.use_remesh_preserve_volume = False
me_cylinder.use_remesh_preserve_attributes = False
me_cylinder.use_mirror_vertex_groups = False
me_cylinder.update()
me_cube_001 = bpy.data.meshes.new('Cube.001')
me_cube_001.from_pydata([(-1.0, -1.0, -1.0), (-1.0, -1.0, 1.0), (-1.0, 0.5578, -1.0), (-1.0, 0.5578, 1.0), (1.0, -1.0, -1.0), (1.0, -1.0, 1.0), (1.0, 0.5578, -1.0), (1.0, 0.5578, 1.0)], [], [(0, 1, 3, 2), (2, 3, 7, 6), (6, 7, 5, 4), (4, 5, 1, 0), (2, 6, 4, 0), (7, 3, 1, 5)])
me_cube_001.materials.append(mat_material_006)
me_cube_001.use_remesh_preserve_volume = False
me_cube_001.use_remesh_preserve_attributes = False
me_cube_001.use_mirror_vertex_groups = False
me_cube_001.update()
me_torus_002 = bpy.data.meshes.new('Torus.002')
me_torus_002.from_pydata([(1.25, 0.0, 0.4346), (1.217, 0.0, 0.5521), (1.125, 0.0, 0.6274), (1.0, 0.0, 0.6467), (0.875, 0.0, 0.6055), (0.7835, 0.0, 0.5108), (0.75, 0.0, 0.385), (1.239, 0.1632, 0.4346), (1.206, 0.1588, 0.5521), (1.115, 0.1468, 0.6274), (0.9914, 0.1305, 0.6467), (0.8675, 0.1142, 0.6055), (0.7768, 0.1023, 0.5108), (0.7436, 0.09789, 0.385), (1.175, 0.3035, 0.4149), (1.142, 0.2948, 0.5324), (1.087, 0.2912, 0.6274), (0.9659, 0.2588, 0.6467), (0.8452, 0.2265, 0.6055), (0.7568, 0.2028, 0.5108), (0.7244, 0.1941, 0.385), (1.122, 0.4583, 0.4149), (1.091, 0.4455, 0.5324), (1.039, 0.4305, 0.6274), (0.9239, 0.3827, 0.6467), (0.8084, 0.3348, 0.6055), (0.7239, 0.2998, 0.5108), (0.6929, 0.287, 0.385), (1.083, 0.625, 0.4346), (1.054, 0.6083, 0.5521), (0.9743, 0.5625, 0.6274), (0.866, 0.5, 0.6467), (0.7578, 0.4375, 0.6055), (0.6785, 0.3917, 0.5108), (0.6495, 0.375, 0.385), (0.9911, 0.8023, 0.4027), (0.9645, 0.7819, 0.5202), (0.8925, 0.6849, 0.6274), (0.7934, 0.6088, 0.6467), (0.6942, 0.5327, 0.6055), (0.6216, 0.477, 0.5108), (0.595, 0.4566, 0.385), (0.8833, 0.9252, 0.4027), (0.8596, 0.9015, 0.5202), (0.7955, 0.7955, 0.6274), (0.7071, 0.7071, 0.6467), (0.6187, 0.6187, 0.6055), (0.554, 0.554, 0.5108), (0.5303, 0.5303, 0.385), (0.761, 0.9917, 0.4346), (0.7406, 0.9651, 0.5521), (0.6849, 0.8925, 0.6274), (0.6088, 0.7934, 0.6467), (0.5327, 0.6942, 0.6055), (0.477, 0.6216, 0.5108), (0.4566, 0.595, 0.385), (0.625, 1.083, 0.4346), (0.6083, 1.054, 0.5521), (0.5625, 0.9743, 0.6274), (0.5, 0.866, 0.6467), (0.4375, 0.7578, 0.6055), (0.3917, 0.6785, 0.5108), (0.375, 0.6495, 0.385), (0.48, 1.172, 0.3808), (0.4672, 1.141, 0.4983), (0.4305, 1.039, 0.6274), (0.3827, 0.9239, 0.6467), (0.3348, 0.8084, 0.6055), (0.2998, 0.7239, 0.5108), (0.287, 0.6929, 0.385), (0.3252, 1.225, 0.3808), (0.3165, 1.192, 0.4983), (0.2912, 1.087, 0.6274), (0.2588, 0.9659, 0.6467), (0.2265, 0.8452, 0.6055), (0.2028, 0.7568, 0.5108), (0.1941, 0.7244, 0.385), (0.1632, 1.239, 0.4346), (0.1588, 1.206, 0.5521), (0.1468, 1.115, 0.6274), (0.1305, 0.9914, 0.6467), (0.1142, 0.8675, 0.6055), (0.1023, 0.7768, 0.5108), (0.09789, 0.7436, 0.385), (6.215e-08, 1.25, 0.4346), (5.962e-08, 1.217, 0.5521), (5.272e-08, 1.125, 0.6274), (4.328e-08, 1.0, 0.6467), (3.384e-08, 0.875, 0.6055), (2.693e-08, 0.7835, 0.5108), (2.44e-08, 0.75, 0.385), (-0.133, 1.255, 0.3759), (-0.1286, 1.222, 0.4934), (-0.1468, 1.115, 0.6274), (-0.1305, 0.9914, 0.6467), (-0.1142, 0.8675, 0.6055), (-0.1023, 0.7768, 0.5108), (-0.09789, 0.7436, 0.385), (-0.2934, 1.224, 0.3759), (-0.2847, 1.191, 0.4934), (-0.2912, 1.087, 0.6274), (-0.2588, 0.9659, 0.6467), (-0.2265, 0.8452, 0.6055), (-0.2028, 0.7568, 0.5108), (-0.1941, 0.7244, 0.385), (-0.4784, 1.155, 0.4346), (-0.4655, 1.124, 0.5521), (-0.4305, 1.039, 0.6274), (-0.3827, 0.9239, 0.6467), (-0.3348, 0.8084, 0.6055), (-0.2998, 0.7239, 0.5108), (-0.287, 0.6929, 0.385), (-0.6398, 1.096, 0.3739), (-0.6231, 1.067, 0.4914), (-0.5625, 0.9743, 0.6274), (-0.5, 0.866, 0.6467), (-0.4375, 0.7578, 0.6055), (-0.3917, 0.6785, 0.5108), (-0.375, 0.6495, 0.385), (-0.7758, 1.005, 0.3739), (-0.7554, 0.9785, 0.4914), (-0.6849, 0.8925, 0.6274), (-0.6088, 0.7934, 0.6467), (-0.5327, 0.6942, 0.6055), (-0.477, 0.6216, 0.5108), (-0.4566, 0.595, 0.385), (-0.8839, 0.8839, 0.4346), (-0.8602, 0.8602, 0.5521), (-0.7955, 0.7955, 0.6274), (-0.7071, 0.7071, 0.6467), (-0.6187, 0.6187, 0.6055), (-0.554, 0.554, 0.5108), (-0.5303, 0.5303, 0.385), (-0.9917, 0.761, 0.4346), (-0.9651, 0.7406, 0.5521), (-0.8925, 0.6849, 0.6274), (-0.7934, 0.6088, 0.6467), (-0.6942, 0.5327, 0.6055), (-0.6216, 0.477, 0.5108), (-0.595, 0.4566, 0.385), (-1.085, 0.6341, 0.3797), (-1.056, 0.6174, 0.4972), (-0.9743, 0.5625, 0.6274), (-0.866, 0.5, 0.6467), (-0.7578, 0.4375, 0.6055), (-0.6785, 0.3917, 0.5108), (-0.6495, 0.375, 0.385), (-1.158, 0.4875, 0.3797), (-1.127, 0.4747, 0.4972), (-1.039, 0.4305, 0.6274), (-0.9239, 0.3827, 0.6467), (-0.8084, 0.3348, 0.6055), (-0.7239, 0.2998, 0.5108), (-0.6929, 0.287, 0.385), (-1.207, 0.3235, 0.4346), (-1.175, 0.3149, 0.5521), (-1.087, 0.2912, 0.6274), (-0.9659, 0.2588, 0.6467), (-0.8452, 0.2265, 0.6055), (-0.7568, 0.2028, 0.5108), (-0.7244, 0.1941, 0.385), (-1.239, 0.1632, 0.4346), (-1.206, 0.1588, 0.5521), (-1.115, 0.1468, 0.6274), (-0.9914, 0.1305, 0.6467), (-0.8675, 0.1142, 0.6055), (-0.7768, 0.1023, 0.5108), (-0.7436, 0.09789, 0.385), (-1.253, -0.008676, 0.3742), (-1.219, -0.008676, 0.4917), (-1.125, 9.835e-08, 0.6274), (-1.0, 8.742e-08, 0.6467), (-0.875, 7.649e-08, 0.6055), (-0.7835, 6.85e-08, 0.5108), (-0.75, 6.557e-08, 0.385), (-1.242, -0.1718, 0.3742), (-1.209, -0.1675, 0.4917), (-1.115, -0.1468, 0.6274), (-0.9914, -0.1305, 0.6467), (-0.8675, -0.1142, 0.6055), (-0.7768, -0.1023, 0.5108), (-0.7436, -0.09789, 0.385), (-1.207, -0.3235, 0.4346), (-1.175, -0.3149, 0.5521), (-1.087, -0.2912, 0.6274), (-0.9659, -0.2588, 0.6467), (-0.8452, -0.2265, 0.6055), (-0.7568, -0.2028, 0.5108), (-0.7244, -0.1941, 0.385), (-1.155, -0.4784, 0.4346), (-1.124, -0.4655, 0.5521), (-1.039, -0.4305, 0.6274), (-0.9239, -0.3827, 0.6467), (-0.8084, -0.3348, 0.6055), (-0.7239, -0.2998, 0.5108), (-0.6929, -0.287, 0.385), (-1.083, -0.625, 0.4346), (-1.054, -0.6083, 0.5521), (-0.9743, -0.5625, 0.6274), (-0.866, -0.5, 0.6467), (-0.7578, -0.4375, 0.6055), (-0.6785, -0.3917, 0.5108), (-0.6495, -0.375, 0.385), (-0.9884, -0.757, 0.396), (-0.9618, -0.7366, 0.5135), (-0.8925, -0.6849, 0.6274), (-0.7934, -0.6088, 0.6467), (-0.6942, -0.5327, 0.6055), (-0.6216, -0.477, 0.5108), (-0.595, -0.4566, 0.385), (-0.8805, -0.88, 0.396), (-0.8569, -0.8563, 0.5135), (-0.7955, -0.7955, 0.6274), (-0.7071, -0.7071, 0.6467), (-0.6187, -0.6187, 0.6055), (-0.554, -0.554, 0.5108), (-0.5303, -0.5303, 0.385), (-0.761, -0.9917, 0.4346), (-0.7406, -0.9651, 0.5521), (-0.6849, -0.8925, 0.6274), (-0.6088, -0.7934, 0.6467), (-0.5327, -0.6942, 0.6055), (-0.477, -0.6216, 0.5108), (-0.4566, -0.595, 0.385), (-0.625, -1.083, 0.4346), (-0.6083, -1.054, 0.5521), (-0.5625, -0.9743, 0.6274), (-0.5, -0.866, 0.6467), (-0.4375, -0.7578, 0.6055), (-0.3917, -0.6785, 0.5108), (-0.375, -0.6495, 0.385), (-0.4784, -1.155, 0.4346), (-0.4655, -1.124, 0.5521), (-0.4305, -1.039, 0.6274), (-0.3827, -0.9239, 0.6467), (-0.3348, -0.8084, 0.6055), (-0.2998, -0.7239, 0.5108), (-0.287, -0.6929, 0.385), (-0.3244, -1.218, 0.3886), (-0.3157, -1.185, 0.5061), (-0.2912, -1.087, 0.6274), (-0.2588, -0.9659, 0.6467), (-0.2265, -0.8452, 0.6055), (-0.2028, -0.7568, 0.5108), (-0.1941, -0.7244, 0.385), (-0.164, -1.25, 0.3886), (-0.1596, -1.216, 0.5061), (-0.1468, -1.115, 0.6274), (-0.1305, -0.9914, 0.6467), (-0.1142, -0.8675, 0.6055), (-0.1023, -0.7768, 0.5108), (-0.0979, -0.7436, 0.385), (6.215e-08, -1.25, 0.4346), (5.962e-08, -1.217, 0.5521), (5.272e-08, -1.125, 0.6274), (4.328e-08, -1.0, 0.6467), (3.384e-08, -0.875, 0.6055), (2.693e-08, -0.7835, 0.5108), (2.44e-08, -0.75, 0.385), (0.1632, -1.239, 0.4346), (0.1588, -1.206, 0.5521), (0.1468, -1.115, 0.6274), (0.1305, -0.9914, 0.6467), (0.1142, -0.8675, 0.6055), (0.1023, -0.7768, 0.5108), (0.09789, -0.7436, 0.385), (0.3235, -1.207, 0.4346), (0.3149, -1.175, 0.5521), (0.2912, -1.087, 0.6274), (0.2588, -0.9659, 0.6467), (0.2265, -0.8452, 0.6055), (0.2028, -0.7568, 0.5108), (0.1941, -0.7244, 0.385), (0.447, -1.139, 0.4638), (0.4342, -1.108, 0.5813), (0.4305, -1.039, 0.6274), (0.3827, -0.9239, 0.6467), (0.3348, -0.8084, 0.6055), (0.2998, -0.7239, 0.5108), (0.287, -0.6929, 0.385), (0.5936, -1.067, 0.4638), (0.5769, -1.038, 0.5813), (0.5625, -0.9743, 0.6274), (0.5, -0.866, 0.6467), (0.4375, -0.7578, 0.6055), (0.3917, -0.6785, 0.5108), (0.375, -0.6495, 0.385), (0.7607, -1.011, 0.4138), (0.7403, -0.9848, 0.5314), (0.6849, -0.8925, 0.6274), (0.6088, -0.7934, 0.6467), (0.5327, -0.6942, 0.6055), (0.477, -0.6216, 0.5108), (0.4566, -0.595, 0.385), (0.8837, -0.9036, 0.4138), (0.86, -0.8799, 0.5314), (0.7955, -0.7955, 0.6274), (0.7071, -0.7071, 0.6467), (0.6187, -0.6187, 0.6055), (0.554, -0.554, 0.5108), (0.5303, -0.5303, 0.385), (0.9917, -0.761, 0.4346), (0.9651, -0.7406, 0.5521), (0.8925, -0.6849, 0.6274), (0.7934, -0.6088, 0.6467), (0.6942, -0.5327, 0.6055), (0.6216, -0.477, 0.5108), (0.595, -0.4566, 0.385), (1.086, -0.6201, 0.4082), (1.057, -0.6034, 0.5257), (0.9743, -0.5625, 0.6274), (0.866, -0.5, 0.6467), (0.7578, -0.4375, 0.6055), (0.6785, -0.3917, 0.5108), (0.6495, -0.375, 0.385), (1.159, -0.4735, 0.4082), (1.128, -0.4607, 0.5257), (1.039, -0.4305, 0.6274), (0.9239, -0.3827, 0.6467), (0.8084, -0.3348, 0.6055), (0.7239, -0.2998, 0.5108), (0.6929, -0.287, 0.385), (1.207, -0.3235, 0.4346), (1.175, -0.3149, 0.5521), (1.087, -0.2912, 0.6274), (0.9659, -0.2588, 0.6467), (0.8452, -0.2265, 0.6055), (0.7568, -0.2028, 0.5108), (0.7244, -0.1941, 0.385), (1.239, -0.1632, 0.4346), (1.206, -0.1588, 0.5521), (1.115, -0.1468, 0.6274), (0.9914, -0.1305, 0.6467), (0.8675, -0.1142, 0.6055), (0.7768, -0.1023, 0.5108), (0.7436, -0.09789, 0.385)], [], [(0, 7, 8, 1), (1, 8, 9, 2), (2, 9, 10, 3), (3, 10, 11, 4), (4, 11, 12, 5), (5, 12, 13, 6), (7, 14, 15, 8), (8, 15, 16, 9), (9, 16, 17, 10), (10, 17, 18, 11), (11, 18, 19, 12), (12, 19, 20, 13), (14, 21, 22, 15), (15, 22, 23, 16), (16, 23, 24, 17), (17, 24, 25, 18), (18, 25, 26, 19), (19, 26, 27, 20), (21, 28, 29, 22), (22, 29, 30, 23), (23, 30, 31, 24), (24, 31, 32, 25), (25, 32, 33, 26), (26, 33, 34, 27), (28, 35, 36, 29), (29, 36, 37, 30), (30, 37, 38, 31), (31, 38, 39, 32), (32, 39, 40, 33), (33, 40, 41, 34), (35, 42, 43, 36), (36, 43, 44, 37), (37, 44, 45, 38), (38, 45, 46, 39), (39, 46, 47, 40), (40, 47, 48, 41), (42, 49, 50, 43), (43, 50, 51, 44), (44, 51, 52, 45), (45, 52, 53, 46), (46, 53, 54, 47), (47, 54, 55, 48), (49, 56, 57, 50), (50, 57, 58, 51), (51, 58, 59, 52), (52, 59, 60, 53), (53, 60, 61, 54), (54, 61, 62, 55), (56, 63, 64, 57), (57, 64, 65, 58), (58, 65, 66, 59), (59, 66, 67, 60), (60, 67, 68, 61), (61, 68, 69, 62), (63, 70, 71, 64), (64, 71, 72, 65), (65, 72, 73, 66), (66, 73, 74, 67), (67, 74, 75, 68), (68, 75, 76, 69), (70, 77, 78, 71), (71, 78, 79, 72), (72, 79, 80, 73), (73, 80, 81, 74), (74, 81, 82, 75), (75, 82, 83, 76), (77, 84, 85, 78), (78, 85, 86, 79), (79, 86, 87, 80), (80, 87, 88, 81), (81, 88, 89, 82), (82, 89, 90, 83), (84, 91, 92, 85), (85, 92, 93, 86), (86, 93, 94, 87), (87, 94, 95, 88), (88, 95, 96, 89), (89, 96, 97, 90), (91, 98, 99, 92), (92, 99, 100, 93), (93, 100, 101, 94), (94, 101, 102, 95), (95, 102, 103, 96), (96, 103, 104, 97), (98, 105, 106, 99), (99, 106, 107, 100), (100, 107, 108, 101), (101, 108, 109, 102), (102, 109, 110, 103), (103, 110, 111, 104), (105, 112, 113, 106), (106, 113, 114, 107), (107, 114, 115, 108), (108, 115, 116, 109), (109, 116, 117, 110), (110, 117, 118, 111), (112, 119, 120, 113), (113, 120, 121, 114), (114, 121, 122, 115), (115, 122, 123, 116), (116, 123, 124, 117), (117, 124, 125, 118), (119, 126, 127, 120), (120, 127, 128, 121), (121, 128, 129, 122), (122, 129, 130, 123), (123, 130, 131, 124), (124, 131, 132, 125), (126, 133, 134, 127), (127, 134, 135, 128), (128, 135, 136, 129), (129, 136, 137, 130), (130, 137, 138, 131), (131, 138, 139, 132), (133, 140, 141, 134), (134, 141, 142, 135), (135, 142, 143, 136), (136, 143, 144, 137), (137, 144, 145, 138), (138, 145, 146, 139), (140, 147, 148, 141), (141, 148, 149, 142), (142, 149, 150, 143), (143, 150, 151, 144), (144, 151, 152, 145), (145, 152, 153, 146), (147, 154, 155, 148), (148, 155, 156, 149), (149, 156, 157, 150), (150, 157, 158, 151), (151, 158, 159, 152), (152, 159, 160, 153), (154, 161, 162, 155), (155, 162, 163, 156), (156, 163, 164, 157), (157, 164, 165, 158), (158, 165, 166, 159), (159, 166, 167, 160), (161, 168, 169, 162), (162, 169, 170, 163), (163, 170, 171, 164), (164, 171, 172, 165), (165, 172, 173, 166), (166, 173, 174, 167), (168, 175, 176, 169), (169, 176, 177, 170), (170, 177, 178, 171), (171, 178, 179, 172), (172, 179, 180, 173), (173, 180, 181, 174), (175, 182, 183, 176), (176, 183, 184, 177), (177, 184, 185, 178), (178, 185, 186, 179), (179, 186, 187, 180), (180, 187, 188, 181), (182, 189, 190, 183), (183, 190, 191, 184), (184, 191, 192, 185), (185, 192, 193, 186), (186, 193, 194, 187), (187, 194, 195, 188), (189, 196, 197, 190), (190, 197, 198, 191), (191, 198, 199, 192), (192, 199, 200, 193), (193, 200, 201, 194), (194, 201, 202, 195), (196, 203, 204, 197), (197, 204, 205, 198), (198, 205, 206, 199), (199, 206, 207, 200), (200, 207, 208, 201), (201, 208, 209, 202), (203, 210, 211, 204), (204, 211, 212, 205), (205, 212, 213, 206), (206, 213, 214, 207), (207, 214, 215, 208), (208, 215, 216, 209), (210, 217, 218, 211), (211, 218, 219, 212), (212, 219, 220, 213), (213, 220, 221, 214), (214, 221, 222, 215), (215, 222, 223, 216), (217, 224, 225, 218), (218, 225, 226, 219), (219, 226, 227, 220), (220, 227, 228, 221), (221, 228, 229, 222), (222, 229, 230, 223), (224, 231, 232, 225), (225, 232, 233, 226), (226, 233, 234, 227), (227, 234, 235, 228), (228, 235, 236, 229), (229, 236, 237, 230), (231, 238, 239, 232), (232, 239, 240, 233), (233, 240, 241, 234), (234, 241, 242, 235), (235, 242, 243, 236), (236, 243, 244, 237), (238, 245, 246, 239), (239, 246, 247, 240), (240, 247, 248, 241), (241, 248, 249, 242), (242, 249, 250, 243), (243, 250, 251, 244), (245, 252, 253, 246), (246, 253, 254, 247), (247, 254, 255, 248), (248, 255, 256, 249), (249, 256, 257, 250), (250, 257, 258, 251), (252, 259, 260, 253), (253, 260, 261, 254), (254, 261, 262, 255), (255, 262, 263, 256), (256, 263, 264, 257), (257, 264, 265, 258), (259, 266, 267, 260), (260, 267, 268, 261), (261, 268, 269, 262), (262, 269, 270, 263), (263, 270, 271, 264), (264, 271, 272, 265), (266, 273, 274, 267), (267, 274, 275, 268), (268, 275, 276, 269), (269, 276, 277, 270), (270, 277, 278, 271), (271, 278, 279, 272), (273, 280, 281, 274), (274, 281, 282, 275), (275, 282, 283, 276), (276, 283, 284, 277), (277, 284, 285, 278), (278, 285, 286, 279), (280, 287, 288, 281), (281, 288, 289, 282), (282, 289, 290, 283), (283, 290, 291, 284), (284, 291, 292, 285), (285, 292, 293, 286), (287, 294, 295, 288), (288, 295, 296, 289), (289, 296, 297, 290), (290, 297, 298, 291), (291, 298, 299, 292), (292, 299, 300, 293), (294, 301, 302, 295), (295, 302, 303, 296), (296, 303, 304, 297), (297, 304, 305, 298), (298, 305, 306, 299), (299, 306, 307, 300), (301, 308, 309, 302), (302, 309, 310, 303), (303, 310, 311, 304), (304, 311, 312, 305), (305, 312, 313, 306), (306, 313, 314, 307), (308, 315, 316, 309), (309, 316, 317, 310), (310, 317, 318, 311), (311, 318, 319, 312), (312, 319, 320, 313), (313, 320, 321, 314), (315, 322, 323, 316), (316, 323, 324, 317), (317, 324, 325, 318), (318, 325, 326, 319), (319, 326, 327, 320), (320, 327, 328, 321), (322, 329, 330, 323), (323, 330, 331, 324), (324, 331, 332, 325), (325, 332, 333, 326), (326, 333, 334, 327), (327, 334, 335, 328), (329, 0, 1, 330), (330, 1, 2, 331), (331, 2, 3, 332), (332, 3, 4, 333), (333, 4, 5, 334), (334, 5, 6, 335)])
me_torus_002.polygons.foreach_set('use_smooth', [True] * 288)
me_torus_002.materials.append(mat_material)
me_torus_002.use_remesh_preserve_volume = False
me_torus_002.use_remesh_preserve_attributes = False
me_torus_002.use_mirror_vertex_groups = False
me_torus_002.update()
me_torus_001 = bpy.data.meshes.new('Torus.001')
me_torus_001.from_pydata([(1.25, 0.0, 0.04953), (1.217, 0.0, 0.167), (1.125, 0.0, 0.2423), (1.0, 0.0, 0.2617), (0.875, 0.0, 0.2204), (0.7835, 0.0, 0.1258), (0.75, 0.0, 3.062e-17), (0.7835, 0.0, -0.1242), (0.875, 0.0, -0.2126), (1.0, 0.0, -0.2383), (1.125, 0.0, -0.1907), (1.217, 0.0, -0.08295), (1.239, 0.1632, 0.04953), (1.206, 0.1588, 0.167), (1.115, 0.1468, 0.2423), (0.9914, 0.1305, 0.2617), (0.8675, 0.1142, 0.2204), (0.7768, 0.1023, 0.1258), (0.7436, 0.09789, 3.062e-17), (0.7768, 0.1023, -0.1242), (0.8675, 0.1142, -0.2126), (0.9914, 0.1305, -0.2383), (1.115, 0.1468, -0.1907), (1.206, 0.1588, -0.08295), (1.207, 0.3235, 0.04953), (1.175, 0.3149, 0.167), (1.087, 0.2912, 0.2423), (0.9659, 0.2588, 0.2617), (0.8452, 0.2265, 0.2204), (0.7568, 0.2028, 0.1258), (0.7244, 0.1941, 3.062e-17), (0.7568, 0.2028, -0.1242), (0.8452, 0.2265, -0.2126), (0.9659, 0.2588, -0.2383), (1.087, 0.2912, -0.1907), (1.175, 0.3149, -0.08295), (1.155, 0.4784, 0.04953), (1.124, 0.4655, 0.167), (1.039, 0.4305, 0.2423), (0.9239, 0.3827, 0.2617), (0.8084, 0.3348, 0.2204), (0.7239, 0.2998, 0.1258), (0.6929, 0.287, 3.062e-17), (0.7239, 0.2998, -0.1242), (0.8084, 0.3348, -0.2126), (0.9239, 0.3827, -0.2383), (1.039, 0.4305, -0.1907), (1.124, 0.4655, -0.08295), (1.083, 0.625, 0.04953), (1.054, 0.6083, 0.167), (0.9743, 0.5625, 0.2423), (0.866, 0.5, 0.2617), (0.7578, 0.4375, 0.2204), (0.6785, 0.3917, 0.1258), (0.6495, 0.375, 3.062e-17), (0.6785, 0.3917, -0.1242), (0.7578, 0.4375, -0.2126), (0.866, 0.5, -0.2383), (0.9743, 0.5625, -0.1907), (1.054, 0.6083, -0.08295), (0.9917, 0.761, 0.04953), (0.9651, 0.7406, 0.167), (0.8925, 0.6849, 0.2423), (0.7934, 0.6088, 0.2617), (0.6942, 0.5327, 0.2204), (0.6216, 0.477, 0.1258), (0.595, 0.4566, 3.062e-17), (0.6216, 0.477, -0.1242), (0.6942, 0.5327, -0.2126), (0.7934, 0.6088, -0.2383), (0.8925, 0.6849, -0.1907), (0.9651, 0.7406, -0.08295), (0.8839, 0.8839, 0.04953), (0.8602, 0.8602, 0.167), (0.7955, 0.7955, 0.2423), (0.7071, 0.7071, 0.2617), (0.6187, 0.6187, 0.2204), (0.554, 0.554, 0.1258), (0.5303, 0.5303, 3.062e-17), (0.554, 0.554, -0.1242), (0.6187, 0.6187, -0.2126), (0.7071, 0.7071, -0.2383), (0.7955, 0.7955, -0.1907), (0.8602, 0.8602, -0.08295), (0.761, 0.9917, 0.04953), (0.7406, 0.9651, 0.167), (0.6849, 0.8925, 0.2423), (0.6088, 0.7934, 0.2617), (0.5327, 0.6942, 0.2204), (0.477, 0.6216, 0.1258), (0.4566, 0.595, 3.062e-17), (0.477, 0.6216, -0.1242), (0.5327, 0.6942, -0.2126), (0.6088, 0.7934, -0.2383), (0.6849, 0.8925, -0.1907), (0.7406, 0.9651, -0.08295), (0.625, 1.083, 0.04953), (0.6083, 1.054, 0.167), (0.5625, 0.9743, 0.2423), (0.5, 0.866, 0.2617), (0.4375, 0.7578, 0.2204), (0.3917, 0.6785, 0.1258), (0.375, 0.6495, 3.062e-17), (0.3917, 0.6785, -0.1242), (0.4375, 0.7578, -0.2126), (0.5, 0.866, -0.2383), (0.5625, 0.9743, -0.1907), (0.6083, 1.054, -0.08295), (0.4784, 1.155, 0.04953), (0.4655, 1.124, 0.167), (0.4305, 1.039, 0.2423), (0.3827, 0.9239, 0.2617), (0.3348, 0.8084, 0.2204), (0.2998, 0.7239, 0.1258), (0.287, 0.6929, 3.062e-17), (0.2998, 0.7239, -0.1242), (0.3348, 0.8084, -0.2126), (0.3827, 0.9239, -0.2383), (0.4305, 1.039, -0.1907), (0.4655, 1.124, -0.08295), (0.3235, 1.207, 0.04953), (0.3149, 1.175, 0.167), (0.2912, 1.087, 0.2423), (0.2588, 0.9659, 0.2617), (0.2265, 0.8452, 0.2204), (0.2028, 0.7568, 0.1258), (0.1941, 0.7244, 3.062e-17), (0.2028, 0.7568, -0.1242), (0.2265, 0.8452, -0.2126), (0.2588, 0.9659, -0.2383), (0.2912, 1.087, -0.1907), (0.3149, 1.175, -0.08295), (0.1632, 1.239, 0.04953), (0.1588, 1.206, 0.167), (0.1468, 1.115, 0.2423), (0.1305, 0.9914, 0.2617), (0.1142, 0.8675, 0.2204), (0.1023, 0.7768, 0.1258), (0.09789, 0.7436, 3.062e-17), (0.1023, 0.7768, -0.1242), (0.1142, 0.8675, -0.2126), (0.1305, 0.9914, -0.2383), (0.1468, 1.115, -0.1907), (0.1588, 1.206, -0.08295), (9.437e-08, 1.25, 0.04953), (9.184e-08, 1.217, 0.167), (8.494e-08, 1.125, 0.2423), (7.55e-08, 1.0, 0.2617), (6.606e-08, 0.875, 0.2204), (5.915e-08, 0.7835, 0.1258), (5.662e-08, 0.75, 3.062e-17), (5.915e-08, 0.7835, -0.1242), (6.606e-08, 0.875, -0.2126), (7.55e-08, 1.0, -0.2383), (8.494e-08, 1.125, -0.1907), (9.184e-08, 1.217, -0.08295), (-0.1632, 1.239, 0.04953), (-0.1588, 1.206, 0.167), (-0.1468, 1.115, 0.2423), (-0.1305, 0.9914, 0.2617), (-0.1142, 0.8675, 0.2204), (-0.1023, 0.7768, 0.1258), (-0.09789, 0.7436, 3.062e-17), (-0.1023, 0.7768, -0.1242), (-0.1142, 0.8675, -0.2126), (-0.1305, 0.9914, -0.2383), (-0.1468, 1.115, -0.1907), (-0.1588, 1.206, -0.08295), (-0.3235, 1.207, 0.04953), (-0.3149, 1.175, 0.167), (-0.2912, 1.087, 0.2423), (-0.2588, 0.9659, 0.2617), (-0.2265, 0.8452, 0.2204), (-0.2028, 0.7568, 0.1258), (-0.1941, 0.7244, 3.062e-17), (-0.2028, 0.7568, -0.1242), (-0.2265, 0.8452, -0.2126), (-0.2588, 0.9659, -0.2383), (-0.2912, 1.087, -0.1907), (-0.3149, 1.175, -0.08295), (-0.4784, 1.155, 0.04953), (-0.4655, 1.124, 0.167), (-0.4305, 1.039, 0.2423), (-0.3827, 0.9239, 0.2617), (-0.3348, 0.8084, 0.2204), (-0.2998, 0.7239, 0.1258), (-0.287, 0.6929, 3.062e-17), (-0.2998, 0.7239, -0.1242), (-0.3348, 0.8084, -0.2126), (-0.3827, 0.9239, -0.2383), (-0.4305, 1.039, -0.1907), (-0.4655, 1.124, -0.08295), (-0.625, 1.083, 0.04953), (-0.6083, 1.054, 0.167), (-0.5625, 0.9743, 0.2423), (-0.5, 0.866, 0.2617), (-0.4375, 0.7578, 0.2204), (-0.3917, 0.6785, 0.1258), (-0.375, 0.6495, 3.062e-17), (-0.3917, 0.6785, -0.1242), (-0.4375, 0.7578, -0.2126), (-0.5, 0.866, -0.2383), (-0.5625, 0.9743, -0.1907), (-0.6083, 1.054, -0.08295), (-0.761, 0.9917, 0.04953), (-0.7406, 0.9651, 0.167), (-0.6849, 0.8925, 0.2423), (-0.6088, 0.7934, 0.2617), (-0.5327, 0.6942, 0.2204), (-0.477, 0.6216, 0.1258), (-0.4566, 0.595, 3.062e-17), (-0.477, 0.6216, -0.1242), (-0.5327, 0.6942, -0.2126), (-0.6088, 0.7934, -0.2383), (-0.6849, 0.8925, -0.1907), (-0.7406, 0.9651, -0.08295), (-0.8839, 0.8839, 0.04953), (-0.8602, 0.8602, 0.167), (-0.7955, 0.7955, 0.2423), (-0.7071, 0.7071, 0.2617), (-0.6187, 0.6187, 0.2204), (-0.554, 0.554, 0.1258), (-0.5303, 0.5303, 3.062e-17), (-0.554, 0.554, -0.1242), (-0.6187, 0.6187, -0.2126), (-0.7071, 0.7071, -0.2383), (-0.7955, 0.7955, -0.1907), (-0.8602, 0.8602, -0.08295), (-0.9917, 0.761, 0.04953), (-0.9651, 0.7406, 0.167), (-0.8925, 0.6849, 0.2423), (-0.7934, 0.6088, 0.2617), (-0.6942, 0.5327, 0.2204), (-0.6216, 0.477, 0.1258), (-0.595, 0.4566, 3.062e-17), (-0.6216, 0.477, -0.1242), (-0.6942, 0.5327, -0.2126), (-0.7934, 0.6088, -0.2383), (-0.8925, 0.6849, -0.1907), (-0.9651, 0.7406, -0.08295), (-1.083, 0.625, 0.04953), (-1.054, 0.6083, 0.167), (-0.9743, 0.5625, 0.2423), (-0.866, 0.5, 0.2617), (-0.7578, 0.4375, 0.2204), (-0.6785, 0.3917, 0.1258), (-0.6495, 0.375, 3.062e-17), (-0.6785, 0.3917, -0.1242), (-0.7578, 0.4375, -0.2126), (-0.866, 0.5, -0.2383), (-0.9743, 0.5625, -0.1907), (-1.054, 0.6083, -0.08295), (-1.155, 0.4784, 0.04953), (-1.124, 0.4655, 0.167), (-1.039, 0.4305, 0.2423), (-0.9239, 0.3827, 0.2617), (-0.8084, 0.3348, 0.2204), (-0.7239, 0.2998, 0.1258), (-0.6929, 0.287, 3.062e-17), (-0.7239, 0.2998, -0.1242), (-0.8084, 0.3348, -0.2126), (-0.9239, 0.3827, -0.2383), (-1.039, 0.4305, -0.1907), (-1.124, 0.4655, -0.08295), (-1.207, 0.3235, 0.04953), (-1.175, 0.3149, 0.167), (-1.087, 0.2912, 0.2423), (-0.9659, 0.2588, 0.2617), (-0.8452, 0.2265, 0.2204), (-0.7568, 0.2028, 0.1258), (-0.7244, 0.1941, 3.062e-17), (-0.7568, 0.2028, -0.1242), (-0.8452, 0.2265, -0.2126), (-0.9659, 0.2588, -0.2383), (-1.087, 0.2912, -0.1907), (-1.175, 0.3149, -0.08295), (-1.239, 0.1632, 0.04953), (-1.206, 0.1588, 0.167), (-1.115, 0.1468, 0.2423), (-0.9914, 0.1305, 0.2617), (-0.8675, 0.1142, 0.2204), (-0.7768, 0.1023, 0.1258), (-0.7436, 0.09789, 3.062e-17), (-0.7768, 0.1023, -0.1242), (-0.8675, 0.1142, -0.2126), (-0.9914, 0.1305, -0.2383), (-1.115, 0.1468, -0.1907), (-1.206, 0.1588, -0.08295), (-1.25, 1.093e-07, 0.04953), (-1.217, 1.064e-07, 0.167), (-1.125, 9.835e-08, 0.2423), (-1.0, 8.742e-08, 0.2617), (-0.875, 7.649e-08, 0.2204), (-0.7835, 6.85e-08, 0.1258), (-0.75, 6.557e-08, 3.062e-17), (-0.7835, 6.85e-08, -0.1242), (-0.875, 7.649e-08, -0.2126), (-1.0, 8.742e-08, -0.2383), (-1.125, 9.835e-08, -0.1907), (-1.217, 1.064e-07, -0.08295), (-1.239, -0.1632, 0.04953), (-1.206, -0.1588, 0.167), (-1.115, -0.1468, 0.2423), (-0.9914, -0.1305, 0.2617), (-0.8675, -0.1142, 0.2204), (-0.7768, -0.1023, 0.1258), (-0.7436, -0.09789, 3.062e-17), (-0.7768, -0.1023, -0.1242), (-0.8675, -0.1142, -0.2126), (-0.9914, -0.1305, -0.2383), (-1.115, -0.1468, -0.1907), (-1.206, -0.1588, -0.08295), (-1.207, -0.3235, 0.04953), (-1.175, -0.3149, 0.167), (-1.087, -0.2912, 0.2423), (-0.9659, -0.2588, 0.2617), (-0.8452, -0.2265, 0.2204), (-0.7568, -0.2028, 0.1258), (-0.7244, -0.1941, 3.062e-17), (-0.7568, -0.2028, -0.1242), (-0.8452, -0.2265, -0.2126), (-0.9659, -0.2588, -0.2383), (-1.087, -0.2912, -0.1907), (-1.175, -0.3149, -0.08295), (-1.155, -0.4784, 0.04953), (-1.124, -0.4655, 0.167), (-1.039, -0.4305, 0.2423), (-0.9239, -0.3827, 0.2617), (-0.8084, -0.3348, 0.2204), (-0.7239, -0.2998, 0.1258), (-0.6929, -0.287, 3.062e-17), (-0.7239, -0.2998, -0.1242), (-0.8084, -0.3348, -0.2126), (-0.9239, -0.3827, -0.2383), (-1.039, -0.4305, -0.1907), (-1.124, -0.4655, -0.08295), (-1.083, -0.625, 0.04953), (-1.054, -0.6083, 0.167), (-0.9743, -0.5625, 0.2423), (-0.866, -0.5, 0.2617), (-0.7578, -0.4375, 0.2204), (-0.6785, -0.3917, 0.1258), (-0.6495, -0.375, 3.062e-17), (-0.6785, -0.3917, -0.1242), (-0.7578, -0.4375, -0.2126), (-0.866, -0.5, -0.2383), (-0.9743, -0.5625, -0.1907), (-1.054, -0.6083, -0.08295), (-0.9917, -0.761, 0.04953), (-0.9651, -0.7406, 0.167), (-0.8925, -0.6849, 0.2423), (-0.7934, -0.6088, 0.2617), (-0.6942, -0.5327, 0.2204), (-0.6216, -0.477, 0.1258), (-0.595, -0.4566, 3.062e-17), (-0.6216, -0.477, -0.1242), (-0.6942, -0.5327, -0.2126), (-0.7934, -0.6088, -0.2383), (-0.8925, -0.6849, -0.1907), (-0.9651, -0.7406, -0.08295), (-0.8839, -0.8839, 0.04953), (-0.8602, -0.8602, 0.167), (-0.7955, -0.7955, 0.2423), (-0.7071, -0.7071, 0.2617), (-0.6187, -0.6187, 0.2204), (-0.554, -0.554, 0.1258), (-0.5303, -0.5303, 3.062e-17), (-0.554, -0.554, -0.1242), (-0.6187, -0.6187, -0.2126), (-0.7071, -0.7071, -0.2383), (-0.7955, -0.7955, -0.1907), (-0.8602, -0.8602, -0.08295), (-0.761, -0.9917, 0.04953), (-0.7406, -0.9651, 0.167), (-0.6849, -0.8925, 0.2423), (-0.6088, -0.7934, 0.2617), (-0.5327, -0.6942, 0.2204), (-0.477, -0.6216, 0.1258), (-0.4566, -0.595, 3.062e-17), (-0.477, -0.6216, -0.1242), (-0.5327, -0.6942, -0.2126), (-0.6088, -0.7934, -0.2383), (-0.6849, -0.8925, -0.1907), (-0.7406, -0.9651, -0.08295), (-0.625, -1.083, 0.04953), (-0.6083, -1.054, 0.167), (-0.5625, -0.9743, 0.2423), (-0.5, -0.866, 0.2617), (-0.4375, -0.7578, 0.2204), (-0.3917, -0.6785, 0.1258), (-0.375, -0.6495, 3.062e-17), (-0.3917, -0.6785, -0.1242), (-0.4375, -0.7578, -0.2126), (-0.5, -0.866, -0.2383), (-0.5625, -0.9743, -0.1907), (-0.6083, -1.054, -0.08295), (-0.4784, -1.155, 0.04953), (-0.4655, -1.124, 0.167), (-0.4305, -1.039, 0.2423), (-0.3827, -0.9239, 0.2617), (-0.3348, -0.8084, 0.2204), (-0.2998, -0.7239, 0.1258), (-0.287, -0.6929, 3.062e-17), (-0.2998, -0.7239, -0.1242), (-0.3348, -0.8084, -0.2126), (-0.3827, -0.9239, -0.2383), (-0.4305, -1.039, -0.1907), (-0.4655, -1.124, -0.08295), (-0.3235, -1.207, 0.04953), (-0.3149, -1.175, 0.167), (-0.2912, -1.087, 0.2423), (-0.2588, -0.9659, 0.2617), (-0.2265, -0.8452, 0.2204), (-0.2028, -0.7568, 0.1258), (-0.1941, -0.7244, 3.062e-17), (-0.2028, -0.7568, -0.1242), (-0.2265, -0.8452, -0.2126), (-0.2588, -0.9659, -0.2383), (-0.2912, -1.087, -0.1907), (-0.3149, -1.175, -0.08295), (-0.1632, -1.239, 0.04953), (-0.1588, -1.206, 0.167), (-0.1468, -1.115, 0.2423), (-0.1305, -0.9914, 0.2617), (-0.1142, -0.8675, 0.2204), (-0.1023, -0.7768, 0.1258), (-0.0979, -0.7436, 3.062e-17), (-0.1023, -0.7768, -0.1242), (-0.1142, -0.8675, -0.2126), (-0.1305, -0.9914, -0.2383), (-0.1468, -1.115, -0.1907), (-0.1588, -1.206, -0.08295), (9.437e-08, -1.25, 0.04953), (9.184e-08, -1.217, 0.167), (8.494e-08, -1.125, 0.2423), (7.55e-08, -1.0, 0.2617), (6.606e-08, -0.875, 0.2204), (5.915e-08, -0.7835, 0.1258), (5.662e-08, -0.75, 3.062e-17), (5.915e-08, -0.7835, -0.1242), (6.606e-08, -0.875, -0.2126), (7.55e-08, -1.0, -0.2383), (8.494e-08, -1.125, -0.1907), (9.184e-08, -1.217, -0.08295), (0.1632, -1.239, 0.04953), (0.1588, -1.206, 0.167), (0.1468, -1.115, 0.2423), (0.1305, -0.9914, 0.2617), (0.1142, -0.8675, 0.2204), (0.1023, -0.7768, 0.1258), (0.09789, -0.7436, 3.062e-17), (0.1023, -0.7768, -0.1242), (0.1142, -0.8675, -0.2126), (0.1305, -0.9914, -0.2383), (0.1468, -1.115, -0.1907), (0.1588, -1.206, -0.08295), (0.3235, -1.207, 0.04953), (0.3149, -1.175, 0.167), (0.2912, -1.087, 0.2423), (0.2588, -0.9659, 0.2617), (0.2265, -0.8452, 0.2204), (0.2028, -0.7568, 0.1258), (0.1941, -0.7244, 3.062e-17), (0.2028, -0.7568, -0.1242), (0.2265, -0.8452, -0.2126), (0.2588, -0.9659, -0.2383), (0.2912, -1.087, -0.1907), (0.3149, -1.175, -0.08295), (0.4784, -1.155, 0.04953), (0.4655, -1.124, 0.167), (0.4305, -1.039, 0.2423), (0.3827, -0.9239, 0.2617), (0.3348, -0.8084, 0.2204), (0.2998, -0.7239, 0.1258), (0.287, -0.6929, 3.062e-17), (0.2998, -0.7239, -0.1242), (0.3348, -0.8084, -0.2126), (0.3827, -0.9239, -0.2383), (0.4305, -1.039, -0.1907), (0.4655, -1.124, -0.08295), (0.625, -1.083, 0.04953), (0.6083, -1.054, 0.167), (0.5625, -0.9743, 0.2423), (0.5, -0.866, 0.2617), (0.4375, -0.7578, 0.2204), (0.3917, -0.6785, 0.1258), (0.375, -0.6495, 3.062e-17), (0.3917, -0.6785, -0.1242), (0.4375, -0.7578, -0.2126), (0.5, -0.866, -0.2383), (0.5625, -0.9743, -0.1907), (0.6083, -1.054, -0.08295), (0.761, -0.9917, 0.04953), (0.7406, -0.9651, 0.167), (0.6849, -0.8925, 0.2423), (0.6088, -0.7934, 0.2617), (0.5327, -0.6942, 0.2204), (0.477, -0.6216, 0.1258), (0.4566, -0.595, 3.062e-17), (0.477, -0.6216, -0.1242), (0.5327, -0.6942, -0.2126), (0.6088, -0.7934, -0.2383), (0.6849, -0.8925, -0.1907), (0.7406, -0.9651, -0.08295), (0.8839, -0.8839, 0.04953), (0.8602, -0.8602, 0.167), (0.7955, -0.7955, 0.2423), (0.7071, -0.7071, 0.2617), (0.6187, -0.6187, 0.2204), (0.554, -0.554, 0.1258), (0.5303, -0.5303, 3.062e-17), (0.554, -0.554, -0.1242), (0.6187, -0.6187, -0.2126), (0.7071, -0.7071, -0.2383), (0.7955, -0.7955, -0.1907), (0.8602, -0.8602, -0.08295), (0.9917, -0.761, 0.04953), (0.9651, -0.7406, 0.167), (0.8925, -0.6849, 0.2423), (0.7934, -0.6088, 0.2617), (0.6942, -0.5327, 0.2204), (0.6216, -0.477, 0.1258), (0.595, -0.4566, 3.062e-17), (0.6216, -0.477, -0.1242), (0.6942, -0.5327, -0.2126), (0.7934, -0.6088, -0.2383), (0.8925, -0.6849, -0.1907), (0.9651, -0.7406, -0.08295), (1.083, -0.625, 0.04953), (1.054, -0.6083, 0.167), (0.9743, -0.5625, 0.2423), (0.866, -0.5, 0.2617), (0.7578, -0.4375, 0.2204), (0.6785, -0.3917, 0.1258), (0.6495, -0.375, 3.062e-17), (0.6785, -0.3917, -0.1242), (0.7578, -0.4375, -0.2126), (0.866, -0.5, -0.2383), (0.9743, -0.5625, -0.1907), (1.054, -0.6083, -0.08295), (1.155, -0.4784, 0.04953), (1.124, -0.4655, 0.167), (1.039, -0.4305, 0.2423), (0.9239, -0.3827, 0.2617), (0.8084, -0.3348, 0.2204), (0.7239, -0.2998, 0.1258), (0.6929, -0.287, 3.062e-17), (0.7239, -0.2998, -0.1242), (0.8084, -0.3348, -0.2126), (0.9239, -0.3827, -0.2383), (1.039, -0.4305, -0.1907), (1.124, -0.4655, -0.08295), (1.207, -0.3235, 0.04953), (1.175, -0.3149, 0.167), (1.087, -0.2912, 0.2423), (0.9659, -0.2588, 0.2617), (0.8452, -0.2265, 0.2204), (0.7568, -0.2028, 0.1258), (0.7244, -0.1941, 3.062e-17), (0.7568, -0.2028, -0.1242), (0.8452, -0.2265, -0.2126), (0.9659, -0.2588, -0.2383), (1.087, -0.2912, -0.1907), (1.175, -0.3149, -0.08295), (1.239, -0.1632, 0.04953), (1.206, -0.1588, 0.167), (1.115, -0.1468, 0.2423), (0.9914, -0.1305, 0.2617), (0.8675, -0.1142, 0.2204), (0.7768, -0.1023, 0.1258), (0.7436, -0.09789, 3.062e-17), (0.7768, -0.1023, -0.1242), (0.8675, -0.1142, -0.2126), (0.9914, -0.1305, -0.2383), (1.115, -0.1468, -0.1907), (1.206, -0.1588, -0.08295)], [], [(0, 12, 13, 1), (1, 13, 14, 2), (2, 14, 15, 3), (3, 15, 16, 4), (4, 16, 17, 5), (5, 17, 18, 6), (6, 18, 19, 7), (7, 19, 20, 8), (8, 20, 21, 9), (9, 21, 22, 10), (10, 22, 23, 11), (11, 23, 12, 0), (12, 24, 25, 13), (13, 25, 26, 14), (14, 26, 27, 15), (15, 27, 28, 16), (16, 28, 29, 17), (17, 29, 30, 18), (18, 30, 31, 19), (19, 31, 32, 20), (20, 32, 33, 21), (21, 33, 34, 22), (22, 34, 35, 23), (23, 35, 24, 12), (24, 36, 37, 25), (25, 37, 38, 26), (26, 38, 39, 27), (27, 39, 40, 28), (28, 40, 41, 29), (29, 41, 42, 30), (30, 42, 43, 31), (31, 43, 44, 32), (32, 44, 45, 33), (33, 45, 46, 34), (34, 46, 47, 35), (35, 47, 36, 24), (36, 48, 49, 37), (37, 49, 50, 38), (38, 50, 51, 39), (39, 51, 52, 40), (40, 52, 53, 41), (41, 53, 54, 42), (42, 54, 55, 43), (43, 55, 56, 44), (44, 56, 57, 45), (45, 57, 58, 46), (46, 58, 59, 47), (47, 59, 48, 36), (48, 60, 61, 49), (49, 61, 62, 50), (50, 62, 63, 51), (51, 63, 64, 52), (52, 64, 65, 53), (53, 65, 66, 54), (54, 66, 67, 55), (55, 67, 68, 56), (56, 68, 69, 57), (57, 69, 70, 58), (58, 70, 71, 59), (59, 71, 60, 48), (60, 72, 73, 61), (61, 73, 74, 62), (62, 74, 75, 63), (63, 75, 76, 64), (64, 76, 77, 65), (65, 77, 78, 66), (66, 78, 79, 67), (67, 79, 80, 68), (68, 80, 81, 69), (69, 81, 82, 70), (70, 82, 83, 71), (71, 83, 72, 60), (72, 84, 85, 73), (73, 85, 86, 74), (74, 86, 87, 75), (75, 87, 88, 76), (76, 88, 89, 77), (77, 89, 90, 78), (78, 90, 91, 79), (79, 91, 92, 80), (80, 92, 93, 81), (81, 93, 94, 82), (82, 94, 95, 83), (83, 95, 84, 72), (84, 96, 97, 85), (85, 97, 98, 86), (86, 98, 99, 87), (87, 99, 100, 88), (88, 100, 101, 89), (89, 101, 102, 90), (90, 102, 103, 91), (91, 103, 104, 92), (92, 104, 105, 93), (93, 105, 106, 94), (94, 106, 107, 95), (95, 107, 96, 84), (96, 108, 109, 97), (97, 109, 110, 98), (98, 110, 111, 99), (99, 111, 112, 100), (100, 112, 113, 101), (101, 113, 114, 102), (102, 114, 115, 103), (103, 115, 116, 104), (104, 116, 117, 105), (105, 117, 118, 106), (106, 118, 119, 107), (107, 119, 108, 96), (108, 120, 121, 109), (109, 121, 122, 110), (110, 122, 123, 111), (111, 123, 124, 112), (112, 124, 125, 113), (113, 125, 126, 114), (114, 126, 127, 115), (115, 127, 128, 116), (116, 128, 129, 117), (117, 129, 130, 118), (118, 130, 131, 119), (119, 131, 120, 108), (120, 132, 133, 121), (121, 133, 134, 122), (122, 134, 135, 123), (123, 135, 136, 124), (124, 136, 137, 125), (125, 137, 138, 126), (126, 138, 139, 127), (127, 139, 140, 128), (128, 140, 141, 129), (129, 141, 142, 130), (130, 142, 143, 131), (131, 143, 132, 120), (132, 144, 145, 133), (133, 145, 146, 134), (134, 146, 147, 135), (135, 147, 148, 136), (136, 148, 149, 137), (137, 149, 150, 138), (138, 150, 151, 139), (139, 151, 152, 140), (140, 152, 153, 141), (141, 153, 154, 142), (142, 154, 155, 143), (143, 155, 144, 132), (144, 156, 157, 145), (145, 157, 158, 146), (146, 158, 159, 147), (147, 159, 160, 148), (148, 160, 161, 149), (149, 161, 162, 150), (150, 162, 163, 151), (151, 163, 164, 152), (152, 164, 165, 153), (153, 165, 166, 154), (154, 166, 167, 155), (155, 167, 156, 144), (156, 168, 169, 157), (157, 169, 170, 158), (158, 170, 171, 159), (159, 171, 172, 160), (160, 172, 173, 161), (161, 173, 174, 162), (162, 174, 175, 163), (163, 175, 176, 164), (164, 176, 177, 165), (165, 177, 178, 166), (166, 178, 179, 167), (167, 179, 168, 156), (168, 180, 181, 169), (169, 181, 182, 170), (170, 182, 183, 171), (171, 183, 184, 172), (172, 184, 185, 173), (173, 185, 186, 174), (174, 186, 187, 175), (175, 187, 188, 176), (176, 188, 189, 177), (177, 189, 190, 178), (178, 190, 191, 179), (179, 191, 180, 168), (180, 192, 193, 181), (181, 193, 194, 182), (182, 194, 195, 183), (183, 195, 196, 184), (184, 196, 197, 185), (185, 197, 198, 186), (186, 198, 199, 187), (187, 199, 200, 188), (188, 200, 201, 189), (189, 201, 202, 190), (190, 202, 203, 191), (191, 203, 192, 180), (192, 204, 205, 193), (193, 205, 206, 194), (194, 206, 207, 195), (195, 207, 208, 196), (196, 208, 209, 197), (197, 209, 210, 198), (198, 210, 211, 199), (199, 211, 212, 200), (200, 212, 213, 201), (201, 213, 214, 202), (202, 214, 215, 203), (203, 215, 204, 192), (204, 216, 217, 205), (205, 217, 218, 206), (206, 218, 219, 207), (207, 219, 220, 208), (208, 220, 221, 209), (209, 221, 222, 210), (210, 222, 223, 211), (211, 223, 224, 212), (212, 224, 225, 213), (213, 225, 226, 214), (214, 226, 227, 215), (215, 227, 216, 204), (216, 228, 229, 217), (217, 229, 230, 218), (218, 230, 231, 219), (219, 231, 232, 220), (220, 232, 233, 221), (221, 233, 234, 222), (222, 234, 235, 223), (223, 235, 236, 224), (224, 236, 237, 225), (225, 237, 238, 226), (226, 238, 239, 227), (227, 239, 228, 216), (228, 240, 241, 229), (229, 241, 242, 230), (230, 242, 243, 231), (231, 243, 244, 232), (232, 244, 245, 233), (233, 245, 246, 234), (234, 246, 247, 235), (235, 247, 248, 236), (236, 248, 249, 237), (237, 249, 250, 238), (238, 250, 251, 239), (239, 251, 240, 228), (240, 252, 253, 241), (241, 253, 254, 242), (242, 254, 255, 243), (243, 255, 256, 244), (244, 256, 257, 245), (245, 257, 258, 246), (246, 258, 259, 247), (247, 259, 260, 248), (248, 260, 261, 249), (249, 261, 262, 250), (250, 262, 263, 251), (251, 263, 252, 240), (252, 264, 265, 253), (253, 265, 266, 254), (254, 266, 267, 255), (255, 267, 268, 256), (256, 268, 269, 257), (257, 269, 270, 258), (258, 270, 271, 259), (259, 271, 272, 260), (260, 272, 273, 261), (261, 273, 274, 262), (262, 274, 275, 263), (263, 275, 264, 252), (264, 276, 277, 265), (265, 277, 278, 266), (266, 278, 279, 267), (267, 279, 280, 268), (268, 280, 281, 269), (269, 281, 282, 270), (270, 282, 283, 271), (271, 283, 284, 272), (272, 284, 285, 273), (273, 285, 286, 274), (274, 286, 287, 275), (275, 287, 276, 264), (276, 288, 289, 277), (277, 289, 290, 278), (278, 290, 291, 279), (279, 291, 292, 280), (280, 292, 293, 281), (281, 293, 294, 282), (282, 294, 295, 283), (283, 295, 296, 284), (284, 296, 297, 285), (285, 297, 298, 286), (286, 298, 299, 287), (287, 299, 288, 276), (288, 300, 301, 289), (289, 301, 302, 290), (290, 302, 303, 291), (291, 303, 304, 292), (292, 304, 305, 293), (293, 305, 306, 294), (294, 306, 307, 295), (295, 307, 308, 296), (296, 308, 309, 297), (297, 309, 310, 298), (298, 310, 311, 299), (299, 311, 300, 288), (300, 312, 313, 301), (301, 313, 314, 302), (302, 314, 315, 303), (303, 315, 316, 304), (304, 316, 317, 305), (305, 317, 318, 306), (306, 318, 319, 307), (307, 319, 320, 308), (308, 320, 321, 309), (309, 321, 322, 310), (310, 322, 323, 311), (311, 323, 312, 300), (312, 324, 325, 313), (313, 325, 326, 314), (314, 326, 327, 315), (315, 327, 328, 316), (316, 328, 329, 317), (317, 329, 330, 318), (318, 330, 331, 319), (319, 331, 332, 320), (320, 332, 333, 321), (321, 333, 334, 322), (322, 334, 335, 323), (323, 335, 324, 312), (324, 336, 337, 325), (325, 337, 338, 326), (326, 338, 339, 327), (327, 339, 340, 328), (328, 340, 341, 329), (329, 341, 342, 330), (330, 342, 343, 331), (331, 343, 344, 332), (332, 344, 345, 333), (333, 345, 346, 334), (334, 346, 347, 335), (335, 347, 336, 324), (336, 348, 349, 337), (337, 349, 350, 338), (338, 350, 351, 339), (339, 351, 352, 340), (340, 352, 353, 341), (341, 353, 354, 342), (342, 354, 355, 343), (343, 355, 356, 344), (344, 356, 357, 345), (345, 357, 358, 346), (346, 358, 359, 347), (347, 359, 348, 336), (348, 360, 361, 349), (349, 361, 362, 350), (350, 362, 363, 351), (351, 363, 364, 352), (352, 364, 365, 353), (353, 365, 366, 354), (354, 366, 367, 355), (355, 367, 368, 356), (356, 368, 369, 357), (357, 369, 370, 358), (358, 370, 371, 359), (359, 371, 360, 348), (360, 372, 373, 361), (361, 373, 374, 362), (362, 374, 375, 363), (363, 375, 376, 364), (364, 376, 377, 365), (365, 377, 378, 366), (366, 378, 379, 367), (367, 379, 380, 368), (368, 380, 381, 369), (369, 381, 382, 370), (370, 382, 383, 371), (371, 383, 372, 360), (372, 384, 385, 373), (373, 385, 386, 374), (374, 386, 387, 375), (375, 387, 388, 376), (376, 388, 389, 377), (377, 389, 390, 378), (378, 390, 391, 379), (379, 391, 392, 380), (380, 392, 393, 381), (381, 393, 394, 382), (382, 394, 395, 383), (383, 395, 384, 372), (384, 396, 397, 385), (385, 397, 398, 386), (386, 398, 399, 387), (387, 399, 400, 388), (388, 400, 401, 389), (389, 401, 402, 390), (390, 402, 403, 391), (391, 403, 404, 392), (392, 404, 405, 393), (393, 405, 406, 394), (394, 406, 407, 395), (395, 407, 396, 384), (396, 408, 409, 397), (397, 409, 410, 398), (398, 410, 411, 399), (399, 411, 412, 400), (400, 412, 413, 401), (401, 413, 414, 402), (402, 414, 415, 403), (403, 415, 416, 404), (404, 416, 417, 405), (405, 417, 418, 406), (406, 418, 419, 407), (407, 419, 408, 396), (408, 420, 421, 409), (409, 421, 422, 410), (410, 422, 423, 411), (411, 423, 424, 412), (412, 424, 425, 413), (413, 425, 426, 414), (414, 426, 427, 415), (415, 427, 428, 416), (416, 428, 429, 417), (417, 429, 430, 418), (418, 430, 431, 419), (419, 431, 420, 408), (420, 432, 433, 421), (421, 433, 434, 422), (422, 434, 435, 423), (423, 435, 436, 424), (424, 436, 437, 425), (425, 437, 438, 426), (426, 438, 439, 427), (427, 439, 440, 428), (428, 440, 441, 429), (429, 441, 442, 430), (430, 442, 443, 431), (431, 443, 432, 420), (432, 444, 445, 433), (433, 445, 446, 434), (434, 446, 447, 435), (435, 447, 448, 436), (436, 448, 449, 437), (437, 449, 450, 438), (438, 450, 451, 439), (439, 451, 452, 440), (440, 452, 453, 441), (441, 453, 454, 442), (442, 454, 455, 443), (443, 455, 444, 432), (444, 456, 457, 445), (445, 457, 458, 446), (446, 458, 459, 447), (447, 459, 460, 448), (448, 460, 461, 449), (449, 461, 462, 450), (450, 462, 463, 451), (451, 463, 464, 452), (452, 464, 465, 453), (453, 465, 466, 454), (454, 466, 467, 455), (455, 467, 456, 444), (456, 468, 469, 457), (457, 469, 470, 458), (458, 470, 471, 459), (459, 471, 472, 460), (460, 472, 473, 461), (461, 473, 474, 462), (462, 474, 475, 463), (463, 475, 476, 464), (464, 476, 477, 465), (465, 477, 478, 466), (466, 478, 479, 467), (467, 479, 468, 456), (468, 480, 481, 469), (469, 481, 482, 470), (470, 482, 483, 471), (471, 483, 484, 472), (472, 484, 485, 473), (473, 485, 486, 474), (474, 486, 487, 475), (475, 487, 488, 476), (476, 488, 489, 477), (477, 489, 490, 478), (478, 490, 491, 479), (479, 491, 480, 468), (480, 492, 493, 481), (481, 493, 494, 482), (482, 494, 495, 483), (483, 495, 496, 484), (484, 496, 497, 485), (485, 497, 498, 486), (486, 498, 499, 487), (487, 499, 500, 488), (488, 500, 501, 489), (489, 501, 502, 490), (490, 502, 503, 491), (491, 503, 492, 480), (492, 504, 505, 493), (493, 505, 506, 494), (494, 506, 507, 495), (495, 507, 508, 496), (496, 508, 509, 497), (497, 509, 510, 498), (498, 510, 511, 499), (499, 511, 512, 500), (500, 512, 513, 501), (501, 513, 514, 502), (502, 514, 515, 503), (503, 515, 504, 492), (504, 516, 517, 505), (505, 517, 518, 506), (506, 518, 519, 507), (507, 519, 520, 508), (508, 520, 521, 509), (509, 521, 522, 510), (510, 522, 523, 511), (511, 523, 524, 512), (512, 524, 525, 513), (513, 525, 526, 514), (514, 526, 527, 515), (515, 527, 516, 504), (516, 528, 529, 517), (517, 529, 530, 518), (518, 530, 531, 519), (519, 531, 532, 520), (520, 532, 533, 521), (521, 533, 534, 522), (522, 534, 535, 523), (523, 535, 536, 524), (524, 536, 537, 525), (525, 537, 538, 526), (526, 538, 539, 527), (527, 539, 528, 516), (528, 540, 541, 529), (529, 541, 542, 530), (530, 542, 543, 531), (531, 543, 544, 532), (532, 544, 545, 533), (533, 545, 546, 534), (534, 546, 547, 535), (535, 547, 548, 536), (536, 548, 549, 537), (537, 549, 550, 538), (538, 550, 551, 539), (539, 551, 540, 528), (540, 552, 553, 541), (541, 553, 554, 542), (542, 554, 555, 543), (543, 555, 556, 544), (544, 556, 557, 545), (545, 557, 558, 546), (546, 558, 559, 547), (547, 559, 560, 548), (548, 560, 561, 549), (549, 561, 562, 550), (550, 562, 563, 551), (551, 563, 552, 540), (552, 564, 565, 553), (553, 565, 566, 554), (554, 566, 567, 555), (555, 567, 568, 556), (556, 568, 569, 557), (557, 569, 570, 558), (558, 570, 571, 559), (559, 571, 572, 560), (560, 572, 573, 561), (561, 573, 574, 562), (562, 574, 575, 563), (563, 575, 564, 552), (564, 0, 1, 565), (565, 1, 2, 566), (566, 2, 3, 567), (567, 3, 4, 568), (568, 4, 5, 569), (569, 5, 6, 570), (570, 6, 7, 571), (571, 7, 8, 572), (572, 8, 9, 573), (573, 9, 10, 574), (574, 10, 11, 575), (575, 11, 0, 564)])
me_torus_001.materials.append(mat_material_001)
me_torus_001.use_remesh_preserve_volume = False
me_torus_001.use_remesh_preserve_attributes = False
me_torus_001.use_mirror_vertex_groups = False
me_torus_001.update()
me_plane = bpy.data.meshes.new('Plane')
me_plane.from_pydata([(-1.0, -1.0, 0.0), (1.0, -1.0, 0.0), (-1.0, 1.0, 0.0), (1.0, 1.0, 0.0)], [], [(0, 1, 3, 2)])
_uv = me_plane.uv_layers.new(name='UVMap')
_uv.uv.foreach_set('vector', [8.133e-05, 8.129e-05, 0.6611, 8.129e-05, 0.6611, 0.9999, 8.129e-05, 0.9999])
me_plane.materials.append(mat_material_005)
me_plane.use_remesh_preserve_volume = False
me_plane.use_remesh_preserve_attributes = False
me_plane.use_mirror_vertex_groups = False
me_plane.update()

# ---- curves / text
txt_mon_008 = bpy.data.curves.new('Mon.008', 'FONT')
txt_mon_008.dimensions = '2D'
txt_mon_008.body = 'Sat'
txt_mon_008.use_path_clamp = True
txt_mon_008.bevel_resolution = 0
txt_mon_008.extrude = 0.102
txt_mon_008.size = 0.6
txt_mon_007 = bpy.data.curves.new('Mon.007', 'FONT')
txt_mon_007.dimensions = '2D'
txt_mon_007.body = 'Fri'
txt_mon_007.use_path_clamp = True
txt_mon_007.bevel_resolution = 0
txt_mon_007.extrude = 0.102
txt_mon_007.size = 0.6
txt_mon_006 = bpy.data.curves.new('Mon.006', 'FONT')
txt_mon_006.dimensions = '2D'
txt_mon_006.body = 'Thu'
txt_mon_006.use_path_clamp = True
txt_mon_006.bevel_resolution = 0
txt_mon_006.extrude = 0.102
txt_mon_006.size = 0.6
txt_mon_005 = bpy.data.curves.new('Mon.005', 'FONT')
txt_mon_005.dimensions = '2D'
txt_mon_005.body = 'Wed'
txt_mon_005.use_path_clamp = True
txt_mon_005.bevel_resolution = 0
txt_mon_005.extrude = 0.102
txt_mon_005.size = 0.6
txt_mon_004 = bpy.data.curves.new('Mon.004', 'FONT')
txt_mon_004.dimensions = '2D'
txt_mon_004.body = 'Tue'
txt_mon_004.use_path_clamp = True
txt_mon_004.bevel_resolution = 0
txt_mon_004.extrude = 0.102
txt_mon_004.size = 0.6
txt_mon_003 = bpy.data.curves.new('Mon.003', 'FONT')
txt_mon_003.dimensions = '2D'
txt_mon_003.body = 'Mon'
txt_mon_003.use_path_clamp = True
txt_mon_003.bevel_resolution = 0
txt_mon_003.extrude = 0.102
txt_mon_003.size = 0.6
txt_mon = bpy.data.curves.new('Mon', 'FONT')
txt_mon.dimensions = '2D'
txt_mon.body = 'Sun'
txt_mon.use_path_clamp = True
txt_mon.bevel_resolution = 0
txt_mon.extrude = 0.102
txt_mon.size = 0.6
txt_mon_002 = bpy.data.curves.new('Mon.002', 'FONT')
txt_mon_002.dimensions = '2D'
txt_mon_002.body = ''
txt_mon_002.use_path_clamp = True
txt_mon_002.bevel_resolution = 0
txt_mon_002.extrude = 0.102
txt_mon_002.size = 0.6
txt_mon_001 = bpy.data.curves.new('Mon.001', 'FONT')
txt_mon_001.dimensions = '2D'
txt_mon_001.body = ''
txt_mon_001.use_path_clamp = True
txt_mon_001.bevel_resolution = 0
txt_mon_001.extrude = 0.102
txt_mon_001.size = 0.6

# ---- objects
ob_text_008 = bpy.data.objects.new('Text.008', txt_mon_008)
ob_text_007 = bpy.data.objects.new('Text.007', txt_mon_007)
ob_text_006 = bpy.data.objects.new('Text.006', txt_mon_006)
ob_text_005 = bpy.data.objects.new('Text.005', txt_mon_005)
ob_text_004 = bpy.data.objects.new('Text.004', txt_mon_004)
ob_text_003 = bpy.data.objects.new('Text.003', txt_mon_003)
ob_text = bpy.data.objects.new('Text', txt_mon)
ob_camera = bpy.data.objects.new('Camera', cam_camera_001)
ob_cylinder_001 = bpy.data.objects.new('Cylinder.001', me_cylinder_001)
ob_cylinder = bpy.data.objects.new('Cylinder', me_cylinder)
ob_cube_001 = bpy.data.objects.new('Cube.001', me_cube_001)
ob_torus_000 = bpy.data.objects.new('Torus.000', me_torus_002)
ob_torus_001 = bpy.data.objects.new('Torus.001', me_torus_001)
ob_plane = bpy.data.objects.new('Plane', me_plane)
ob_lamp = bpy.data.objects.new('Lamp', light_lamp)
ob_text_002 = bpy.data.objects.new('Text.002', txt_mon_002)
ob_text_001 = bpy.data.objects.new('Text.001', txt_mon_001)

# ---- transforms, parenting, visibility, modifiers, constraints
ob_text_008.location = (3.274, 0.0288, 6.972)
ob_text_008.rotation_euler = (1.551, -0.0, 0.0)
ob_text_008.lineart.crease_threshold = 0.0
ob_text_007.location = (2.077, 0.0288, 6.972)
ob_text_007.rotation_euler = (1.551, -0.0, 0.0)
ob_text_007.lineart.crease_threshold = 0.0
ob_text_006.location = (0.6904, 0.0288, 6.972)
ob_text_006.rotation_euler = (1.551, -0.0, 0.0)
ob_text_006.lineart.crease_threshold = 0.0
ob_text_005.location = (-0.6467, 0.0288, 6.972)
ob_text_005.rotation_euler = (1.551, -0.0, 0.0)
ob_text_005.lineart.crease_threshold = 0.0
ob_text_004.location = (-1.723, 0.0288, 6.972)
ob_text_004.rotation_euler = (1.551, -0.0, 0.0)
ob_text_004.lineart.crease_threshold = 0.0
ob_text_003.location = (-2.969, 0.0288, 6.972)
ob_text_003.rotation_euler = (1.551, -0.0, 0.0)
ob_text_003.lineart.crease_threshold = 0.0
ob_text.location = (-4.246, 0.0288, 6.972)
ob_text.rotation_euler = (1.551, -0.0, 0.0)
ob_text.lineart.crease_threshold = 0.0
ob_camera.location = (-0.3801, -15.55, 5.037)
ob_camera.rotation_euler = (1.511, 0.0001803, 6.278)
ob_camera.scale = (7.356, 7.356, 7.356)
ob_camera.lineart.crease_threshold = 0.0
ob_cylinder_001.location = (7.263, 7.179, 0.559)
ob_cylinder_001.scale = (0.5109, 0.5109, 0.5109)
ob_cylinder_001.lineart.crease_threshold = 0.0
ob_cylinder.location = (6.603, 3.702, 0.773)
ob_cylinder.rotation_euler = (0.0, -0.0, -0.3424)
ob_cylinder.scale = (0.2831, 0.2831, 0.2831)
ob_cylinder.lineart.crease_threshold = 0.0
_m = ob_cylinder.modifiers.new('Subsurf', 'SUBSURF')
_m.uv_smooth = 'PRESERVE_CORNERS'
_m.quality = 2
_m.levels = 3
_m.show_only_control_edges = False
ob_cube_001.location = (-3.764, 0.1739, 0.6791)
ob_cube_001.scale = (0.5163, 0.5163, 0.5163)
ob_cube_001.lineart.crease_threshold = 0.0
_m = ob_cube_001.modifiers.new('Array', 'ARRAY')
_m.count = 5
_m.constant_offset_displace = (0.0, 0.0, 0.0)
_m.relative_offset_displace = (-5.96e-08, 0.0, 1.3)
_m = ob_cube_001.modifiers.new('Array.001', 'ARRAY')
_m.count = 7
_m.constant_offset_displace = (0.0, 0.0, 0.0)
_m.relative_offset_displace = (1.2, 0.0, 0.0)
ob_torus_000.location = (7.418, 7.452, 0.1151)
ob_torus_000.scale = (0.2639, 0.2639, 0.2639)
ob_torus_000.lineart.crease_threshold = 0.0
_m = ob_torus_000.modifiers.new('Solidify', 'SOLIDIFY')
_m.thickness = 0.127
_m.offset = 1.0
_m.nonmanifold_thickness_mode = 'FIXED'
_m.nonmanifold_merge_threshold = 0.0003
_m = ob_torus_000.modifiers.new('Subsurf', 'SUBSURF')
_m.uv_smooth = 'PRESERVE_CORNERS'
_m.quality = 2
_m.levels = 2
_m.show_only_control_edges = False
ob_torus_001.location = (7.424, 7.448, 0.1784)
ob_torus_001.scale = (0.3091, 0.3091, 0.3091)
ob_torus_001.lineart.crease_threshold = 0.0
_m = ob_torus_001.modifiers.new('Subsurf', 'SUBSURF')
_m.uv_smooth = 'PRESERVE_CORNERS'
_m.quality = 2
_m.levels = 0
_m.show_only_control_edges = False
ob_plane.location = (0.07368, -0.1068, 0.01497)
ob_plane.scale = (7.973, 7.973, 7.973)
ob_plane.lineart.crease_threshold = 0.0
ob_lamp.location = (-0.2127, 0.3681, 12.29)
ob_lamp.rotation_euler = (0.6503, 0.05522, 1.866)
ob_lamp.lock_rotations_4d = False
ob_lamp.empty_display_type = 'ARROWS'
ob_lamp.color = (0.0, 0.0, 0.0, 0.0)
ob_lamp.lineart.crease_threshold = 0.0
ob_text_002.location = (-3.048, 0.0288, 6.972)
ob_text_002.rotation_euler = (1.551, -0.0, 0.0)
ob_text_002.lineart.crease_threshold = 0.0
ob_text_001.location = (-3.048, 0.0288, 6.972)
ob_text_001.rotation_euler = (1.551, -0.0, 0.0)
ob_text_001.lineart.crease_threshold = 0.0

# ---- collection membership
col_collection_1.objects.link(ob_text_008)
col_collection_1.objects.link(ob_text_007)
col_collection_1.objects.link(ob_text_006)
col_collection_1.objects.link(ob_text_005)
col_collection_1.objects.link(ob_text_004)
col_collection_1.objects.link(ob_text_003)
col_collection_1.objects.link(ob_text)
col_collection_1.objects.link(ob_camera)
col_collection_1.objects.link(ob_cylinder_001)
col_collection_1.objects.link(ob_cylinder)
col_collection_1.objects.link(ob_cube_001)
col_collection_1.objects.link(ob_torus_000)
col_collection_1.objects.link(ob_torus_001)
col_collection_1.objects.link(ob_plane)
col_collection_1.objects.link(ob_lamp)
col_collection_2.objects.link(ob_text_002)
col_collection_2.objects.link(ob_text_001)

# ---- scene / render settings (as saved in the file)
scene.camera = ob_camera
scene.frame_start = 1; scene.frame_end = 250; scene.frame_set(40)
scene.render.engine = 'CYCLES'
scene.render.resolution_percentage = 50
scene.render.dither_intensity = 0.0
scene.cycles.use_denoising = False
scene.cycles.samples = 128
scene.cycles.sampling_pattern = 'TABULATED_SOBOL'
scene.cycles.use_adaptive_sampling = False
scene.cycles.use_light_tree = False
scene.cycles.blur_glossy = 0.0
scene.cycles.sample_clamp_indirect = 0.0
scene.view_settings.view_transform = 'Standard'
bpy.context.view_layer.update()
